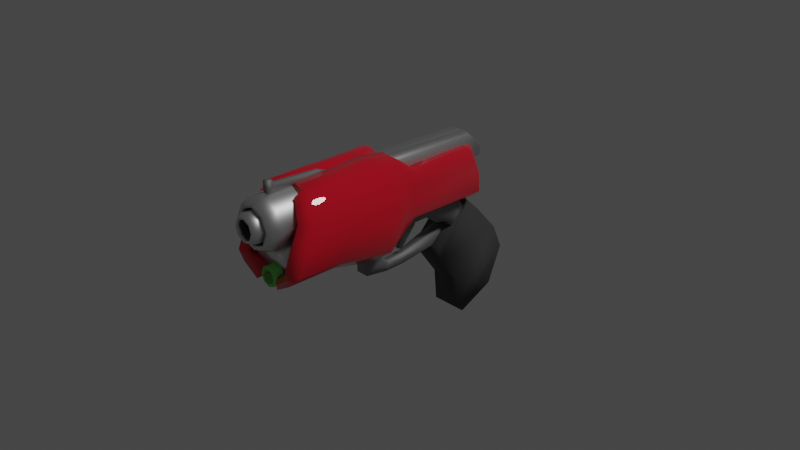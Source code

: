 # Source: dvagun4.blend  (saved by Blender 2.80.45; exported with 4.5.12 LTS)
import bpy
from mathutils import Matrix  # noqa: F401  (used for matrix-valued properties, if any)

bpy.ops.wm.read_factory_settings(use_empty=True)
scene = bpy.context.scene
scene.name = 'Scene'

# ---- collections
col_collection = bpy.data.collections.new('Collection'); scene.collection.children.link(col_collection)

# ---- images (referenced by path relative to the original .blend; pixels are not part of the script)
import os
ASSET_DIR = os.environ.get("B2B_ASSET_DIR", "")  # directory of the original .blend (textures are referenced by path, not embedded)
HERE = os.path.dirname(os.path.abspath(__file__))  # packed textures are extracted next to this script under _unpacked/

def load_image(name, relpath, width, height, colorspace="sRGB"):
    """Load a texture the original file referenced (path relative to the .blend, or extracted next to this script)."""
    p = next((c for c in (os.path.join(HERE, relpath), os.path.join(ASSET_DIR, relpath)) if relpath and os.path.exists(c)), "")
    if p:
        img = bpy.data.images.load(p, check_existing=True)
        img.name = name
    else:  # same state as the original file: an image datablock whose file is absent (Cycles renders it pink)
        img = bpy.data.images.new(name, width, height)
        img.source = "FILE"
        img.filepath = "//" + (relpath or name)
    img.colorspace_settings.name = colorspace
    return img
img_untitled = load_image('Untitled', '', 1024, 1024, 'sRGB')

# ---- materials (node trees are filled in below, after node groups)
mat_material = bpy.data.materials.new('Material')
mat_material.alpha_threshold = 0.0
mat_material.roughness = 0.5
mat_material.line_color = (0.0, 0.0, 0.0, 1.0)
mat_handle = bpy.data.materials.new('handle')
mat_handle.roughness = 0.25
mat_barrel = bpy.data.materials.new('barrel')
mat_barrel.roughness = 0.25
mat_shinymetal = bpy.data.materials.new('shinymetal')
mat_shinymetal.roughness = 0.25
mat_shinymetal2 = bpy.data.materials.new('shinymetal2')
mat_shinymetal2.roughness = 0.25
mat_cyl_green = bpy.data.materials.new('cyl_green')
mat_cyl_green.roughness = 0.25

# ---- material node trees
mat_material.use_nodes = True; mat_material.node_tree.nodes.clear()
_N = mat_material.node_tree.nodes; _L = mat_material.node_tree.links
n0 = _N.new('ShaderNodeOutputMaterial'); n0.name = 'Material Output'; n0.location = (300, 300)
n1 = _N.new('ShaderNodeBsdfPrincipled'); n1.name = 'Principled BSDF'; n1.location = (10, 300)
n1.distribution = 'GGX'
n1.subsurface_method = 'BURLEY'
n1.inputs[0].default_value = (0.8, 0.008456, 0.03114, 1.0)
n1.inputs[2].default_value = 0.0
n1.inputs[3].default_value = 1.45
n1.inputs[9].default_value = (1.0, 0.5, 0.1)
n1.inputs[13].default_value = 0.6857
n1.inputs[14].default_value = (0.959, 0.797, 0.8016, 1.0)
n2 = _N.new('ShaderNodeTexImage'); n2.name = 'Image Texture'; n2.location = (-441, 234)
n2.image = img_untitled
_L.new(n1.outputs[0], n0.inputs[0])
n0.is_active_output = True
mat_handle.use_nodes = True; mat_handle.node_tree.nodes.clear()
_N = mat_handle.node_tree.nodes; _L = mat_handle.node_tree.links
n0 = _N.new('ShaderNodeOutputMaterial'); n0.name = 'Material Output'; n0.location = (300, 300)
n1 = _N.new('ShaderNodeBsdfPrincipled'); n1.name = 'Principled BSDF'; n1.location = (-73, 342)
n1.distribution = 'GGX'
n1.subsurface_method = 'BURLEY'
n1.inputs[0].default_value = (0.06072, 0.06072, 0.06072, 1.0)
n1.inputs[2].default_value = 1.0
n1.inputs[3].default_value = 1.45
n1.inputs[13].default_value = 0.7158
n2 = _N.new('ShaderNodeTexImage'); n2.name = 'Image Texture'; n2.location = (-487, 306)
n2.image = img_untitled
_L.new(n1.outputs[0], n0.inputs[0])
n0.is_active_output = True
mat_barrel.use_nodes = True; mat_barrel.node_tree.nodes.clear()
_N = mat_barrel.node_tree.nodes; _L = mat_barrel.node_tree.links
n0 = _N.new('ShaderNodeOutputMaterial'); n0.name = 'Material Output'; n0.location = (300, 300)
n1 = _N.new('ShaderNodeBsdfAnisotropic'); n1.name = 'Glossy BSDF'; n1.location = (10, 300)
n1.distribution = 'GGX'
n2 = _N.new('ShaderNodeTexImage'); n2.name = 'Image Texture'; n2.location = (-395, 284)
n2.image = img_untitled
_L.new(n1.outputs[0], n0.inputs[0])
n0.is_active_output = True
mat_shinymetal.use_nodes = True; mat_shinymetal.node_tree.nodes.clear()
_N = mat_shinymetal.node_tree.nodes; _L = mat_shinymetal.node_tree.links
n0 = _N.new('ShaderNodeOutputMaterial'); n0.name = 'Material Output'; n0.location = (300, 300)
n1 = _N.new('ShaderNodeBsdfPrincipled'); n1.name = 'Principled BSDF'; n1.location = (10, 300)
n1.distribution = 'GGX'
n1.subsurface_method = 'BURLEY'
n1.inputs[0].default_value = (0.3757, 0.3757, 0.3757, 1.0)
n1.inputs[1].default_value = 1.0
n1.inputs[2].default_value = 0.7374
n1.inputs[3].default_value = 1.45
n1.inputs[13].default_value = 1.0
n2 = _N.new('ShaderNodeTexImage'); n2.name = 'Image Texture'; n2.location = (-459, 321)
n2.image = img_untitled
_L.new(n1.outputs[0], n0.inputs[0])
n0.is_active_output = True
mat_shinymetal2.use_nodes = True; mat_shinymetal2.node_tree.nodes.clear()
_N = mat_shinymetal2.node_tree.nodes; _L = mat_shinymetal2.node_tree.links
n0 = _N.new('ShaderNodeOutputMaterial'); n0.name = 'Material Output'; n0.location = (300, 300)
n1 = _N.new('ShaderNodeBsdfPrincipled'); n1.name = 'Principled BSDF'; n1.location = (10, 300)
n1.distribution = 'GGX'
n1.subsurface_method = 'BURLEY'
n1.inputs[1].default_value = 1.0
n1.inputs[2].default_value = 0.4524
n1.inputs[3].default_value = 1.45
n1.inputs[13].default_value = 1.0
n2 = _N.new('ShaderNodeTexImage'); n2.name = 'Image Texture'; n2.location = (-396, 246)
n2.image = img_untitled
_L.new(n1.outputs[0], n0.inputs[0])
n0.is_active_output = True
mat_cyl_green.use_nodes = True; mat_cyl_green.node_tree.nodes.clear()
_N = mat_cyl_green.node_tree.nodes; _L = mat_cyl_green.node_tree.links
n0 = _N.new('ShaderNodeOutputMaterial'); n0.name = 'Material Output'; n0.location = (300, 300)
n1 = _N.new('ShaderNodeBsdfPrincipled'); n1.name = 'Principled BSDF'; n1.location = (10, 300)
n1.distribution = 'GGX'
n1.subsurface_method = 'BURLEY'
n1.inputs[0].default_value = (0.249, 0.8, 0.1688, 1.0)
n1.inputs[1].default_value = 1.0
n1.inputs[3].default_value = 1.45
n1.inputs[13].default_value = 1.0
n2 = _N.new('ShaderNodeTexImage'); n2.name = 'Image Texture'; n2.location = (-410, 267)
n2.image = img_untitled
_L.new(n1.outputs[0], n0.inputs[0])
n0.is_active_output = True

# ---- world
world_world = bpy.data.worlds.new('World'); scene.world = world_world
world_world.use_nodes = True; world_world.node_tree.nodes.clear()
_N = world_world.node_tree.nodes; _L = world_world.node_tree.links
n0 = _N.new('ShaderNodeOutputWorld'); n0.name = 'World Output'; n0.location = (300, 300)
n1 = _N.new('ShaderNodeBackground'); n1.name = 'Background'; n1.location = (10, 300)
n1.inputs[0].default_value = (0.05088, 0.05088, 0.05088, 1.0)
_L.new(n1.outputs[0], n0.inputs[0])
n0.is_active_output = True
world_world.color = (0.05088, 0.05088, 0.05088)
world_world.use_sun_shadow = False
world_world.sun_shadow_jitter_overblur = 0.0

# ---- cameras
cam_camera = bpy.data.cameras.new('Camera')
cam_camera.clip_end = 100.0
cam_camera.ortho_scale = 7.314
cam_camera.show_background_images = True
cam_camera.dof.focus_distance = 0.0

# ---- lights
light_light = bpy.data.lights.new('Light', 'SUN')
light_light.transmission_factor = 0.0
light_light.cutoff_distance = 30.0
light_light.angle = 0.1993
light_light.energy = 1.0
light_light.shadow_buffer_clip_start = 1.001
light_light.shadow_soft_size = 0.1
light_light.shadow_cascade_max_distance = 1000.0

# ---- meshes
me_cube = bpy.data.meshes.new('Cube')
me_cube.from_pydata([(0.09938, 0.9211, 0.5927), (0.1751, 0.7311, 0.6511), (0.2603, 0.7649, 0.5822), (0.24, 0.8334, 0.0791), (0.1716, 0.971, 0.2081), (0.3201, 0.8334, 0.1502), (0.1978, -1.468, 0.7743), (0.3066, -1.377, 0.7674), (0.1794, -1.336, 0.8255), (0.4458, -1.638, 0.1013), (0.3458, -1.729, 0.1446), (0.3458, -1.678, 0.003519), (0.3063, -0.5467, 0.7689), (0.2974, -0.3038, 0.7788), (0.1952, -0.3038, 0.8365), (0.16, -0.5467, 0.8378), (0.3319, -0.3038, 0.03105), (0.4118, -0.3038, 0.1269), (0.47, -0.5467, -0.00847), (0.2994, -0.44, -0.1332), (0.09764, 1.021, 0.3826), (0.09849, 0.9719, 0.4861), (0.2592, 0.8323, 0.4408), (0.258, 0.8977, 0.3034), (0.3458, -1.633, 0.3776), (0.4458, -1.541, 0.3342), (0.4458, -1.46, 0.5296), (0.3458, -1.551, 0.573), (0.47, -0.5467, 0.264), (0.4118, -0.3038, 0.3554), (0.4118, -0.3038, 0.5471), (0.47, -0.5467, 0.4926), (0.24, -0.07682, 0.08694), (0.3201, -0.07682, 0.158), (0.24, -0.07682, 0.687), (0.3201, -0.07682, 0.616), (0.3201, -0.07682, 0.4696), (0.3201, -0.07682, 0.3274), (0.02374, 0.8442, 0.5461), (0.09348, 0.7165, 0.5802), (0.1595, 0.7357, 0.5346), (0.1637, 0.7933, 0.1335), (0.1002, 0.8881, 0.2168), (0.2257, 0.7904, 0.1793), (0.1439, -1.438, 0.6983), (0.2792, -1.348, 0.6713), (0.1369, -1.379, 0.7248), (0.3483, -1.595, 0.1291), (0.2702, -1.65, 0.1383), (0.2662, -1.637, 0.0673), (0.2741, -0.5463, 0.6616), (0.2755, -0.3166, 0.6902), (0.1572, -0.232, 0.7426), (0.1068, -0.5459, 0.7238), (0.2697, -0.3162, 0.1039), (0.3313, -0.3167, 0.1662), (0.2521, -0.483, 0.05796), (0.2108, -0.4398, -0.04403), (0.01856, 0.9422, 0.3457), (0.01942, 0.8929, 0.4492), (0.1518, 0.7884, 0.4207), (0.1507, 0.8538, 0.2834), (0.2676, -1.59, 0.3479), (0.3441, -1.503, 0.3181), (0.3441, -1.421, 0.5136), (0.2676, -1.509, 0.5434), (0.3442, -0.5467, 0.264), (0.3249, -0.3165, 0.3554), (0.3249, -0.3165, 0.5471), (0.3442, -0.5467, 0.4926), (0.1599, -0.0919, 0.1457), (0.219, -0.09411, 0.1895), (0.1599, -0.09174, 0.6282), (0.219, -0.09402, 0.5844), (0.2113, -0.09274, 0.4696), (0.2113, -0.09274, 0.3274), (0.04358, -1.336, 0.8358), (0.08676, -0.3038, 0.8464), (0.004717, -0.5467, 0.8496), (0.001157, -1.379, 0.7351), (0.04875, -0.232, 0.7525), (-0.0484, -0.5459, 0.7356), (0.1769, -0.9352, 0.8324), (0.3045, -0.9545, 0.7732), (0.3458, -1.098, 0.0008805), (0.4458, -1.079, 0.09981), (0.4458, -0.9941, 0.5334), (0.4458, -1.033, 0.3355), (0.1323, -0.9551, 0.7323), (0.2767, -0.9407, 0.6783), (0.3462, -1.058, 0.1352), (0.3397, -0.9758, 0.5258), (0.3397, -1.014, 0.3279), (0.04108, -0.9352, 0.8427), (-0.003463, -0.9551, 0.7426), (0.1523, -1.678, -0.1096), (0.1622, -0.5467, -0.2359), (0.1549, -1.595, 0.01603), (0.07276, -1.637, -0.04582), (0.1149, -0.5897, -0.04476), (0.07353, -0.5465, -0.1468), (0.1523, -1.098, -0.1122), (0.07381, -1.078, -0.041), (0.1527, -1.058, 0.02212), (-0.09938, 0.9211, 0.5927), (-0.1751, 0.7311, 0.6511), (-0.2603, 0.7649, 0.5822), (-0.24, 0.8334, 0.0791), (-0.1716, 0.971, 0.2081), (-0.3201, 0.8334, 0.1502), (-0.1978, -1.468, 0.7743), (-0.3066, -1.377, 0.7674), (-0.1794, -1.336, 0.8255), (-0.4458, -1.638, 0.1013), (-0.3458, -1.729, 0.1446), (-0.3458, -1.678, 0.003519), (-0.3063, -0.5467, 0.7689), (-0.2974, -0.3038, 0.7788), (-0.1952, -0.3038, 0.8365), (-0.16, -0.5467, 0.8378), (-0.3319, -0.3038, 0.03105), (-0.4118, -0.3038, 0.1269), (-0.47, -0.5467, -0.00847), (-0.2994, -0.44, -0.1332), (-0.09764, 1.021, 0.3826), (-0.09849, 0.9719, 0.4861), (-0.2592, 0.8323, 0.4408), (-0.258, 0.8977, 0.3034), (-0.3458, -1.633, 0.3776), (-0.4458, -1.541, 0.3342), (-0.4458, -1.46, 0.5296), (-0.3458, -1.551, 0.573), (-0.47, -0.5467, 0.264), (-0.4118, -0.3038, 0.3554), (-0.4118, -0.3038, 0.5471), (-0.47, -0.5467, 0.4926), (-0.24, -0.07682, 0.08694), (-0.3201, -0.07682, 0.158), (-0.24, -0.07682, 0.687), (-0.3201, -0.07682, 0.616), (-0.3201, -0.07682, 0.4696), (-0.3201, -0.07682, 0.3274), (-0.02374, 0.8442, 0.5461), (-0.09348, 0.7165, 0.5802), (-0.1595, 0.7357, 0.5346), (-0.1637, 0.7933, 0.1335), (-0.1002, 0.8881, 0.2168), (-0.2257, 0.7904, 0.1793), (-0.1439, -1.438, 0.6983), (-0.2792, -1.348, 0.6713), (-0.1369, -1.379, 0.7248), (-0.3483, -1.595, 0.1291), (-0.2702, -1.65, 0.1383), (-0.2662, -1.637, 0.0673), (-0.2741, -0.5463, 0.6616), (-0.2755, -0.3166, 0.6902), (-0.1572, -0.232, 0.7426), (-0.1068, -0.5459, 0.7238), (-0.2697, -0.3162, 0.1039), (-0.3313, -0.3167, 0.1662), (-0.2521, -0.483, 0.05796), (-0.2108, -0.4398, -0.04403), (-0.01856, 0.9422, 0.3457), (-0.01942, 0.8929, 0.4492), (-0.1518, 0.7884, 0.4207), (-0.1507, 0.8538, 0.2834), (-0.2676, -1.59, 0.3479), (-0.3441, -1.503, 0.3181), (-0.3441, -1.421, 0.5136), (-0.2676, -1.509, 0.5434), (-0.3442, -0.5467, 0.264), (-0.3249, -0.3165, 0.3554), (-0.3249, -0.3165, 0.5471), (-0.3442, -0.5467, 0.4926), (-0.1599, -0.0919, 0.1457), (-0.219, -0.09411, 0.1895), (-0.1599, -0.09174, 0.6282), (-0.219, -0.09402, 0.5844), (-0.2113, -0.09274, 0.4696), (-0.2113, -0.09274, 0.3274), (-0.04358, -1.336, 0.8358), (-0.08676, -0.3038, 0.8464), (-0.004717, -0.5467, 0.8496), (-0.001157, -1.379, 0.7351), (-0.04875, -0.232, 0.7525), (0.0484, -0.5459, 0.7356), (-0.1769, -0.9352, 0.8324), (-0.3045, -0.9545, 0.7732), (-0.3458, -1.098, 0.0008805), (-0.4458, -1.079, 0.09981), (-0.4458, -0.9941, 0.5334), (-0.4458, -1.033, 0.3355), (-0.1323, -0.9551, 0.7323), (-0.2767, -0.9407, 0.6783), (-0.3462, -1.058, 0.1352), (-0.3397, -0.9758, 0.5258), (-0.3397, -1.014, 0.3279), (-0.04108, -0.9352, 0.8427), (0.003463, -0.9551, 0.7426), (-0.1523, -1.678, -0.1096), (-0.1622, -0.5467, -0.2359), (-0.1549, -1.595, 0.01603), (-0.07276, -1.637, -0.04582), (-0.1149, -0.5897, -0.04476), (-0.07353, -0.5465, -0.1468), (-0.1523, -1.098, -0.1122), (-0.07381, -1.078, -0.041), (-0.1527, -1.058, 0.02212), (0.0, -0.5532, -0.2657), (0.0, -0.5531, -0.2023), (0.0, -0.9451, -0.1778), (0.0, -0.9311, -0.1272), (-0.1601, 0.6815, -0.9083), (-0.1601, 0.4327, -0.5686), (-0.1601, 1.266, -0.4621), (-0.1601, 0.9856, -0.1477), (0.1601, 0.6815, -0.9083), (0.1601, 0.4327, -0.5686), (0.1601, 1.266, -0.4621), (0.1601, 0.9856, -0.1477), (-0.1562, 0.7095, -1.263), (-0.1562, 1.391, -0.74), (0.1562, 0.7095, -1.263), (0.1562, 1.391, -0.74), (-0.1562, 0.8051, -1.341), (-0.1562, 1.222, -1.145), (0.1562, 0.8051, -1.341), (0.1562, 1.222, -1.145), (-0.1601, 0.4115, -0.4243), (-0.1601, 0.824, 0.00633), (0.1601, 0.4115, -0.4243), (0.1601, 0.824, 0.00633), (-7.276e-09, 0.8411, 0.7474), (-3.246e-09, -1.8, 0.7483), (0.1066, 0.8411, 0.7033), (0.1604, -1.8, 0.6818), (0.1507, 0.8411, 0.5967), (0.2269, -1.8, 0.5214), (0.1066, 0.8411, 0.4901), (0.1604, -1.8, 0.361), (-2.045e-08, 0.8411, 0.4459), (-2.308e-08, -1.8, 0.2945), (-0.1066, 0.8411, 0.4901), (-0.1604, -1.8, 0.361), (-0.1507, 0.8411, 0.5967), (-0.2269, -1.8, 0.5214), (-0.1066, 0.8411, 0.7033), (-0.1604, -1.8, 0.6818), (0.0, -1.681, 0.813), (0.2062, -1.681, 0.7276), (0.2916, -1.681, 0.5214), (0.2062, -1.681, 0.3152), (-2.549e-08, -1.681, 0.2298), (-0.2062, -1.681, 0.3152), (-0.2916, -1.681, 0.5214), (-0.2062, -1.681, 0.7276), (-1.001e-08, 0.8402, 0.6975), (-4.573e-09, -1.799, 0.7133), (0.07129, 0.8402, 0.668), (0.1357, -1.799, 0.6571), (0.1008, 0.8402, 0.5967), (0.1919, -1.799, 0.5214), (0.07129, 0.8402, 0.5254), (0.1357, -1.799, 0.3857), (-1.882e-08, 0.8402, 0.4959), (-2.135e-08, -1.799, 0.3294), (-0.07129, 0.8402, 0.5254), (-0.1357, -1.799, 0.3857), (-0.1008, 0.8402, 0.5967), (-0.1919, -1.799, 0.5214), (-0.07129, 0.8402, 0.668), (-0.1357, -1.799, 0.6571), (-1.827e-09, -1.68, 0.7681), (0.1744, -1.68, 0.6958), (0.2467, -1.68, 0.5214), (0.1744, -1.68, 0.3469), (-2.339e-08, -1.68, 0.2747), (-0.1744, -1.68, 0.3469), (-0.2467, -1.68, 0.5214), (-0.1744, -1.68, 0.6958), (-2.087e-09, -0.6464, 0.6839), (-3.896e-09, -1.896, 0.6478), (0.1149, -0.6464, 0.6363), (0.0894, -1.896, 0.6108), (0.1625, -0.6464, 0.5214), (0.1264, -1.896, 0.5214), (0.1149, -0.6464, 0.4065), (0.0894, -1.896, 0.432), (-1.629e-08, -0.6464, 0.3589), (-1.495e-08, -1.896, 0.395), (-0.1149, -0.6464, 0.4065), (-0.0894, -1.896, 0.432), (-0.1625, -0.6464, 0.5214), (-0.1264, -1.896, 0.5214), (-0.1149, -0.6464, 0.6363), (-0.0894, -1.896, 0.6108), (-2.087e-09, -1.83, 0.6839), (0.1149, -1.83, 0.6363), (0.1625, -1.83, 0.5214), (0.1149, -1.83, 0.4065), (-1.629e-08, -1.83, 0.3589), (-0.1149, -1.83, 0.4065), (-0.1625, -1.83, 0.5214), (-0.1149, -1.83, 0.6363), (-3.105e-09, -0.6474, 0.6589), (-4.635e-09, -1.896, 0.6283), (0.0972, -0.6474, 0.6186), (0.07563, -1.896, 0.597), (0.1375, -0.6474, 0.5214), (0.107, -1.896, 0.5214), (0.0972, -0.6474, 0.4242), (0.07563, -1.896, 0.4458), (-1.512e-08, -0.6474, 0.3839), (-1.399e-08, -1.896, 0.4144), (-0.0972, -0.6474, 0.4242), (-0.07563, -1.896, 0.4458), (-0.1375, -0.6474, 0.5214), (-0.107, -1.896, 0.5214), (-0.0972, -0.6474, 0.6186), (-0.07563, -1.896, 0.597), (-3.105e-09, -1.83, 0.6589), (0.0972, -1.83, 0.6186), (0.1375, -1.83, 0.5214), (0.0972, -1.83, 0.4242), (-1.512e-08, -1.83, 0.3839), (-0.0972, -1.83, 0.4242), (-0.1375, -1.83, 0.5214), (-0.0972, -1.83, 0.6186), (0.1573, -0.2515, 0.1414), (0.1573, -0.1978, -0.01254), (0.1573, 0.349, 0.1732), (0.1573, 0.271, -0.007983), (-0.1573, -0.2515, 0.1414), (-0.1573, -0.1978, -0.01254), (-0.1573, 0.349, 0.1732), (-0.1573, 0.271, -0.007983), (0.1195, -0.4982, 0.1093), (0.1195, -0.3144, -0.09223), (-0.1195, -0.4982, 0.1093), (-0.1195, -0.3144, -0.09223), (0.07197, -0.5082, -0.443), (0.07197, -0.3069, -0.3353), (-0.07197, -0.5082, -0.443), (-0.07197, -0.3069, -0.3353), (0.04583, -0.2201, -0.5005), (0.04583, -0.1777, -0.4058), (-0.04583, -0.2201, -0.5005), (-0.04583, -0.1777, -0.4058), (0.04583, 0.007703, -0.4948), (0.04583, 0.02207, -0.392), (-0.04583, 0.007703, -0.4948), (-0.04583, 0.02207, -0.392), (0.07197, 0.6113, -0.3933), (0.07197, 0.6106, -0.234), (-0.07197, 0.6113, -0.3933), (-0.07197, 0.6106, -0.234), (0.1573, 0.5188, 0.1095), (0.1573, 0.3807, -0.1136), (-0.1573, 0.5188, 0.1095), (-0.1573, 0.3807, -0.1136), (0.1573, 0.68, 0.07583), (0.1573, 0.5419, -0.1472), (-0.1573, 0.68, 0.07583), (-0.1573, 0.5419, -0.1472), (0.1573, 0.8454, -0.153), (0.1573, 0.7073, -0.376), (-0.1573, 0.8454, -0.153), (-0.1573, 0.7073, -0.376), (0.0885, 0.08637, 0.1022), (0.05205, 0.1741, -0.09621), (0.0885, -0.07231, 0.02381), (0.05205, 0.00224, -0.1386), (-0.0885, 0.08637, 0.1022), (-0.05205, 0.1741, -0.09621), (-0.0885, -0.07231, 0.02381), (-0.05205, 0.00224, -0.1386), (0.02394, 0.01207, -0.336), (0.02394, -0.03334, -0.3209), (-0.02394, 0.01207, -0.336), (-0.02394, -0.03334, -0.3209), (0.01705, -1.038, 0.8591), (0.01705, -1.038, 0.7863), (0.02628, -1.637, 0.9244), (0.02628, -1.637, 0.7661), (-0.01705, -1.038, 0.8591), (-0.01705, -1.038, 0.7863), (-0.02628, -1.637, 0.9244), (-0.02628, -1.637, 0.7661), (0.02628, -1.575, 0.9244), (0.02628, -1.575, 0.7661), (-0.02628, -1.575, 0.9244), (-0.02628, -1.575, 0.7661), (0.02628, -1.552, 0.883), (-0.02628, -1.552, 0.7661), (0.02628, -1.552, 0.7661), (-0.02628, -1.552, 0.883), (0.01705, -0.939, 0.8159), (0.01705, -0.9579, 0.7469), (-0.01705, -0.939, 0.8159), (-0.01705, -0.9579, 0.7469), (0.1482, -0.3432, 0.3869), (0.172, -0.3432, 0.4057), (0.1233, -0.3432, 0.7788), (0.172, -0.3432, 0.7435), (0.1109, 0.856, 0.3504), (0.1277, 0.9293, 0.4338), (0.1277, 0.856, 0.3693), (0.09326, 0.856, 0.746), (0.1277, 0.856, 0.7104), (0.1109, 0.9293, 0.4218), (0.09326, 0.9293, 0.6784), (0.1277, 0.9293, 0.6497), (0.1244, 1.036, 0.4543), (0.1027, 1.035, 0.4495), (0.09854, 1.047, 0.5452), (0.1244, 1.047, 0.5404), (0.04522, -0.3439, 0.7788), (0.03799, 0.8552, 0.746), (0.03799, 0.9286, 0.6784), (0.07185, 1.014, 0.5299), (-0.1482, -0.3432, 0.3869), (-0.172, -0.3432, 0.4057), (-0.1233, -0.3432, 0.7788), (-0.172, -0.3432, 0.7435), (-0.1109, 0.856, 0.3504), (-0.1277, 0.9293, 0.4338), (-0.1277, 0.856, 0.3693), (-0.09326, 0.856, 0.746), (-0.1277, 0.856, 0.7104), (-0.1109, 0.9293, 0.4218), (-0.09326, 0.9293, 0.6784), (-0.1277, 0.9293, 0.6497), (-0.1244, 1.036, 0.4543), (-0.1027, 1.035, 0.4495), (-0.09854, 1.047, 0.5452), (-0.1244, 1.047, 0.5404), (-0.04522, -0.3439, 0.7788), (-0.03799, 0.8552, 0.746), (-0.03799, 0.9286, 0.6784), (-0.07185, 1.014, 0.5299), (1.348e-16, -0.3422, 0.7768), (1.348e-16, 0.857, 0.744), (1.348e-16, 0.9282, 0.6598), (1.348e-16, 0.9891, 0.5797), (-0.2436, -1.532, -0.05675), (-0.2436, -1.645, 0.2579), (-0.2436, -1.217, 0.05657), (-0.2436, -1.33, 0.3712), (0.2436, -1.532, -0.05675), (0.2436, -1.645, 0.2579), (0.2436, -1.217, 0.05657), (0.2436, -1.33, 0.3712), (-1.956e-18, -0.7556, 0.07119), (-1.956e-18, -1.656, 0.07119), (0.07778, -0.7556, 0.03897), (0.07778, -1.656, 0.03897), (0.11, -0.7556, -0.03881), (0.11, -1.656, -0.03881), (0.07778, -0.7556, -0.1166), (0.07778, -1.656, -0.1166), (-9.617e-09, -0.7556, -0.1488), (-9.617e-09, -1.656, -0.1488), (-0.07778, -0.7556, -0.1166), (-0.07778, -1.656, -0.1166), (-0.11, -0.7556, -0.03881), (-0.11, -1.656, -0.03881), (-0.07778, -0.7556, 0.03897), (-0.07778, -1.656, 0.03897), (-1.561e-09, -0.748, 0.04047), (-1.561e-09, -1.663, 0.04047), (0.05606, -0.748, 0.01725), (0.05606, -1.663, 0.01725), (0.07928, -0.748, -0.03881), (0.07928, -1.663, -0.03881), (0.05606, -0.748, -0.09487), (0.05606, -1.663, -0.09487), (-8.491e-09, -0.748, -0.1181), (-8.491e-09, -1.663, -0.1181), (-0.05606, -0.748, -0.09487), (-0.05606, -1.663, -0.09487), (-0.07928, -0.748, -0.03881), (-0.07928, -1.663, -0.03881), (-0.05606, -0.748, 0.01725), (-0.05606, -1.663, 0.01725)], [], [(86, 83, 7, 26), (85, 87, 25, 9), (36, 35, 13, 30), (33, 37, 29, 17), (0, 1, 2), (3, 4, 5), (6, 7, 8), (9, 10, 11), (12, 13, 14, 15), (16, 17, 18, 19), (20, 21, 22, 23), (24, 25, 26, 27), (28, 29, 30, 31), (23, 5, 4, 20), (24, 10, 9, 25), (82, 8, 7, 83), (32, 3, 5, 33), (34, 14, 13, 35), (84, 19, 18, 85), (28, 18, 17, 29), (2, 22, 21, 0), (6, 27, 26, 7), (12, 31, 30, 13), (36, 30, 29, 37), (86, 26, 25, 87), (22, 36, 37, 23), (1, 34, 35, 2), (16, 32, 33, 17), (5, 23, 37, 33), (22, 2, 35, 36), (91, 64, 45, 89), (90, 47, 63, 92), (74, 68, 51, 73), (71, 55, 67, 75), (38, 40, 39), (41, 43, 42), (44, 46, 45), (47, 49, 48), (50, 53, 52, 51), (54, 57, 56, 55), (58, 61, 60, 59), (62, 65, 64, 63), (66, 69, 68, 67), (61, 58, 42, 43), (62, 63, 47, 48), (88, 89, 45, 46), (70, 71, 43, 41), (72, 73, 51, 52), (84, 11, 95, 101), (66, 67, 55, 56), (40, 38, 59, 60), (44, 45, 64, 65), (50, 51, 68, 69), (74, 75, 67, 68), (91, 92, 63, 64), (60, 61, 75, 74), (39, 40, 73, 72), (54, 55, 71, 70), (43, 71, 75, 61), (60, 74, 73, 40), (1, 0, 38, 39), (4, 3, 41, 42), (6, 8, 46, 44), (11, 10, 48, 49), (88, 46, 79, 94), (16, 19, 57, 54), (21, 20, 58, 59), (24, 27, 65, 62), (20, 4, 42, 58), (10, 24, 62, 48), (15, 14, 77, 78), (3, 32, 70, 41), (14, 34, 72, 52), (56, 57, 100, 99), (0, 21, 59, 38), (27, 6, 44, 65), (32, 16, 54, 70), (34, 1, 39, 72), (78, 77, 80, 81), (93, 78, 81, 94), (46, 8, 76, 79), (52, 53, 81, 80), (82, 15, 78, 93), (14, 52, 80, 77), (8, 82, 93, 76), (76, 93, 94, 79), (19, 84, 101, 96), (53, 88, 94, 81), (69, 66, 92, 91), (11, 49, 98, 95), (53, 50, 89, 88), (56, 90, 92, 66), (69, 91, 89, 50), (31, 86, 87, 28), (11, 84, 85, 9), (15, 82, 83, 12), (18, 28, 87, 85), (31, 12, 83, 86), (102, 103, 99, 100), (101, 95, 98, 102), (102, 100, 209, 211), (98, 97, 103, 102), (49, 47, 97, 98), (90, 56, 99, 103), (57, 19, 96, 100), (47, 90, 103, 97), (101, 102, 211, 210), (100, 96, 208, 209), (96, 101, 210, 208), (190, 130, 111, 187), (189, 113, 129, 191), (140, 134, 117, 139), (137, 121, 133, 141), (104, 106, 105), (107, 109, 108), (110, 112, 111), (113, 115, 114), (116, 119, 118, 117), (120, 123, 122, 121), (124, 127, 126, 125), (128, 131, 130, 129), (132, 135, 134, 133), (127, 124, 108, 109), (128, 129, 113, 114), (186, 187, 111, 112), (136, 137, 109, 107), (138, 139, 117, 118), (188, 189, 122, 123), (132, 133, 121, 122), (106, 104, 125, 126), (110, 111, 130, 131), (116, 117, 134, 135), (140, 141, 133, 134), (190, 191, 129, 130), (126, 127, 141, 140), (105, 106, 139, 138), (120, 121, 137, 136), (109, 137, 141, 127), (126, 140, 139, 106), (195, 193, 149, 168), (194, 196, 167, 151), (178, 177, 155, 172), (175, 179, 171, 159), (142, 143, 144), (145, 146, 147), (148, 149, 150), (151, 152, 153), (154, 155, 156, 157), (158, 159, 160, 161), (162, 163, 164, 165), (166, 167, 168, 169), (170, 171, 172, 173), (165, 147, 146, 162), (166, 152, 151, 167), (192, 150, 149, 193), (174, 145, 147, 175), (176, 156, 155, 177), (188, 205, 199, 115), (170, 160, 159, 171), (144, 164, 163, 142), (148, 169, 168, 149), (154, 173, 172, 155), (178, 172, 171, 179), (195, 168, 167, 196), (164, 178, 179, 165), (143, 176, 177, 144), (158, 174, 175, 159), (147, 165, 179, 175), (164, 144, 177, 178), (105, 143, 142, 104), (108, 146, 145, 107), (110, 148, 150, 112), (115, 153, 152, 114), (192, 198, 183, 150), (120, 158, 161, 123), (125, 163, 162, 124), (128, 166, 169, 131), (124, 162, 146, 108), (114, 152, 166, 128), (119, 182, 181, 118), (107, 145, 174, 136), (118, 156, 176, 138), (160, 203, 204, 161), (104, 142, 163, 125), (131, 169, 148, 110), (136, 174, 158, 120), (138, 176, 143, 105), (182, 185, 184, 181), (197, 198, 185, 182), (150, 183, 180, 112), (156, 184, 185, 157), (186, 197, 182, 119), (118, 181, 184, 156), (112, 180, 197, 186), (180, 183, 198, 197), (123, 200, 205, 188), (157, 185, 198, 192), (173, 195, 196, 170), (115, 199, 202, 153), (157, 192, 193, 154), (160, 170, 196, 194), (173, 154, 193, 195), (135, 132, 191, 190), (115, 113, 189, 188), (119, 116, 187, 186), (122, 189, 191, 132), (135, 190, 187, 116), (206, 204, 203, 207), (205, 206, 202, 199), (206, 211, 209, 204), (202, 206, 207, 201), (153, 202, 201, 151), (194, 207, 203, 160), (161, 204, 200, 123), (151, 201, 207, 194), (208, 209, 211, 210), (205, 210, 211, 206), (204, 209, 208, 200), (200, 208, 210, 205), (212, 213, 215, 214), (214, 215, 219, 218), (218, 219, 217, 216), (216, 217, 213, 212), (212, 214, 221, 220), (215, 213, 228, 229), (221, 223, 227, 225), (218, 216, 222, 223), (216, 212, 220, 222), (214, 218, 223, 221), (225, 227, 226, 224), (223, 222, 226, 227), (220, 221, 225, 224), (222, 220, 224, 226), (231, 229, 228, 230), (213, 217, 230, 228), (219, 215, 229, 231), (217, 219, 231, 230), (248, 249, 235, 233), (249, 250, 237, 235), (250, 251, 239, 237), (251, 252, 241, 239), (252, 253, 243, 241), (253, 254, 245, 243), (254, 255, 247, 245), (255, 248, 233, 247), (246, 232, 248, 255), (244, 246, 255, 254), (242, 244, 254, 253), (240, 242, 253, 252), (238, 240, 252, 251), (236, 238, 251, 250), (234, 236, 250, 249), (232, 234, 249, 248), (272, 257, 259, 273), (273, 259, 261, 274), (274, 261, 263, 275), (275, 263, 265, 276), (276, 265, 267, 277), (277, 267, 269, 278), (278, 269, 271, 279), (279, 271, 257, 272), (270, 279, 272, 256), (268, 278, 279, 270), (266, 277, 278, 268), (264, 276, 277, 266), (262, 275, 276, 264), (260, 274, 275, 262), (258, 273, 274, 260), (256, 272, 273, 258), (239, 241, 265, 263), (236, 234, 258, 260), (246, 244, 268, 270), (235, 237, 261, 259), (245, 247, 271, 269), (242, 240, 264, 266), (241, 243, 267, 265), (238, 236, 260, 262), (232, 246, 270, 256), (234, 232, 256, 258), (237, 239, 263, 261), (247, 233, 257, 271), (244, 242, 266, 268), (233, 235, 259, 257), (243, 245, 269, 267), (240, 238, 262, 264), (296, 297, 283, 281), (297, 298, 285, 283), (298, 299, 287, 285), (299, 300, 289, 287), (300, 301, 291, 289), (301, 302, 293, 291), (302, 303, 295, 293), (303, 296, 281, 295), (294, 280, 296, 303), (292, 294, 303, 302), (290, 292, 302, 301), (288, 290, 301, 300), (286, 288, 300, 299), (284, 286, 299, 298), (282, 284, 298, 297), (280, 282, 297, 296), (320, 305, 307, 321), (321, 307, 309, 322), (322, 309, 311, 323), (323, 311, 313, 324), (324, 313, 315, 325), (325, 315, 317, 326), (326, 317, 319, 327), (327, 319, 305, 320), (318, 327, 320, 304), (316, 326, 327, 318), (314, 325, 326, 316), (312, 324, 325, 314), (310, 323, 324, 312), (308, 322, 323, 310), (306, 321, 322, 308), (304, 320, 321, 306), (287, 289, 313, 311), (284, 282, 306, 308), (294, 292, 316, 318), (283, 285, 309, 307), (293, 295, 319, 317), (290, 288, 312, 314), (289, 291, 315, 313), (286, 284, 308, 310), (280, 294, 318, 304), (282, 280, 304, 306), (285, 287, 311, 309), (295, 281, 305, 319), (292, 290, 314, 316), (281, 283, 307, 305), (291, 293, 317, 315), (288, 286, 310, 312), (328, 329, 331, 330), (335, 334, 358, 359), (334, 335, 333, 332), (332, 333, 339, 338), (330, 334, 332, 328), (335, 331, 329, 333), (336, 338, 342, 340), (329, 328, 336, 337), (328, 332, 338, 336), (333, 329, 337, 339), (341, 340, 344, 345), (337, 336, 340, 341), (339, 337, 341, 343), (338, 339, 343, 342), (347, 345, 349, 351), (343, 341, 345, 347), (342, 343, 347, 346), (340, 342, 346, 344), (348, 350, 354, 352), (346, 347, 351, 350), (344, 346, 350, 348), (345, 344, 348, 349), (354, 355, 353, 352), (349, 348, 352, 353), (351, 349, 353, 355), (350, 351, 355, 354), (356, 357, 361, 360), (334, 330, 356, 358), (331, 335, 359, 357), (330, 331, 357, 356), (363, 362, 366, 367), (359, 358, 362, 363), (358, 356, 360, 362), (357, 359, 363, 361), (364, 365, 367, 366), (362, 360, 364, 366), (361, 363, 367, 365), (360, 361, 365, 364), (368, 369, 371, 370), (370, 371, 375, 374), (374, 375, 373, 372), (372, 373, 369, 368), (370, 374, 372, 368), (375, 371, 377, 379), (379, 377, 376, 378), (373, 375, 379, 378), (371, 369, 376, 377), (369, 373, 378, 376), (388, 389, 383, 382), (382, 383, 387, 386), (395, 393, 385, 384), (381, 380, 396, 397), (392, 395, 384, 380), (393, 394, 381, 385), (387, 383, 389, 391), (382, 386, 390, 388), (386, 387, 391, 390), (392, 394, 389, 388), (380, 381, 394, 392), (391, 389, 394, 393), (388, 390, 395, 392), (390, 391, 393, 395), (398, 399, 397, 396), (380, 384, 398, 396), (385, 381, 397, 399), (384, 385, 399, 398), (406, 408, 403, 401), (406, 404, 409, 405), (408, 406, 405, 411), (407, 408, 411, 410), (400, 404, 406, 401), (407, 402, 403, 408), (411, 405, 412, 415), (405, 409, 413, 412), (410, 411, 415, 414), (414, 415, 412, 413), (407, 410, 418, 417), (402, 407, 417, 416), (419, 418, 410, 414), (413, 419, 414), (416, 417, 441, 440), (417, 418, 442, 441), (418, 419, 443, 442), (426, 421, 423, 428), (426, 425, 429, 424), (428, 431, 425, 426), (427, 430, 431, 428), (420, 421, 426, 424), (427, 428, 423, 422), (431, 435, 432, 425), (425, 432, 433, 429), (430, 434, 435, 431), (434, 433, 432, 435), (427, 437, 438, 430), (422, 436, 437, 427), (439, 434, 430, 438), (433, 434, 439), (436, 440, 441, 437), (437, 441, 442, 438), (438, 442, 443, 439), (444, 445, 447, 446), (446, 447, 451, 450), (450, 451, 449, 448), (448, 449, 445, 444), (446, 450, 448, 444), (451, 447, 445, 449), (452, 454, 455, 453), (454, 456, 457, 455), (456, 458, 459, 457), (458, 460, 461, 459), (460, 462, 463, 461), (462, 464, 465, 463), (464, 466, 467, 465), (466, 452, 453, 467), (468, 469, 471, 470), (470, 471, 473, 472), (472, 473, 475, 474), (474, 475, 477, 476), (476, 477, 479, 478), (478, 479, 481, 480), (480, 481, 483, 482), (482, 483, 469, 468), (461, 463, 479, 477), (458, 456, 472, 474), (452, 466, 482, 468), (454, 452, 468, 470), (457, 459, 475, 473), (467, 453, 469, 483), (464, 462, 478, 480), (453, 455, 471, 469), (463, 465, 481, 479), (460, 458, 474, 476), (459, 461, 477, 475), (456, 454, 470, 472), (466, 464, 480, 482), (455, 457, 473, 471), (465, 467, 483, 481), (462, 460, 476, 478)])
me_cube.polygons.foreach_set('use_smooth', [True] * 471)
me_cube.polygons.foreach_set('material_index', [0, 0, 0, 0, 0, 0, 0, 0, 0, 0, 0, 0, 0, 0, 0, 0, 0, 0, 0, 0, 0, 0, 0, 0, 0, 0, 0, 0, 0, 0, 0, 0, 0, 0, 0, 0, 0, 0, 0, 0, 0, 0, 0, 0, 0, 0, 0, 0, 0, 0, 0, 0, 0, 0, 0, 0, 0, 0, 0, 0, 0, 0, 0, 0, 0, 0, 0, 0, 0, 0, 0, 0, 0, 0, 0, 0, 0, 0, 0, 0, 0, 0, 0, 0, 0, 0, 0, 0, 0, 0, 0, 0, 0, 0, 0, 0, 0, 0, 0, 0, 0, 0, 0, 0, 0, 0, 0, 0, 0, 0, 0, 0, 0, 0, 0, 0, 0, 0, 0, 0, 0, 0, 0, 0, 0, 0, 0, 0, 0, 0, 0, 0, 0, 0, 0, 0, 0, 0, 0, 0, 0, 0, 0, 0, 0, 0, 0, 0, 0, 0, 0, 0, 0, 0, 0, 0, 0, 0, 0, 0, 0, 0, 0, 0, 0, 0, 0, 0, 0, 0, 0, 0, 0, 0, 0, 0, 0, 0, 0, 0, 0, 0, 0, 0, 0, 0, 0, 0, 0, 0, 0, 0, 0, 0, 0, 0, 0, 0, 0, 0, 0, 0, 0, 0, 0, 0, 0, 0, 0, 0, 0, 0, 0, 0, 0, 0, 0, 0, 0, 1, 1, 1, 1, 1, 1, 1, 1, 1, 1, 1, 1, 1, 1, 1, 1, 1, 1, 2, 2, 2, 2, 2, 2, 2, 2, 2, 2, 2, 2, 2, 2, 2, 2, 2, 2, 2, 2, 2, 2, 2, 2, 2, 2, 2, 2, 2, 2, 2, 2, 2, 2, 2, 2, 2, 2, 2, 2, 2, 2, 2, 2, 2, 2, 2, 2, 2, 2, 2, 2, 2, 2, 2, 2, 2, 2, 2, 2, 2, 2, 2, 2, 2, 2, 2, 2, 2, 2, 2, 2, 2, 2, 2, 2, 2, 2, 2, 2, 2, 2, 2, 2, 2, 2, 2, 2, 2, 2, 2, 2, 2, 2, 2, 2, 3, 3, 3, 3, 3, 3, 3, 3, 3, 3, 3, 3, 3, 3, 3, 3, 3, 3, 3, 3, 3, 3, 3, 3, 3, 3, 3, 3, 3, 3, 3, 3, 3, 3, 3, 3, 3, 3, 3, 3, 3, 3, 3, 3, 3, 3, 3, 3, 3, 3, 3, 3, 3, 3, 3, 3, 3, 3, 3, 3, 3, 3, 3, 3, 3, 3, 4, 4, 4, 4, 4, 4, 4, 4, 4, 4, 4, 4, 4, 4, 4, 4, 4, 4, 4, 4, 4, 4, 4, 4, 4, 4, 4, 4, 4, 4, 4, 4, 4, 4, 4, 4, 4, 4, 4, 4, 5, 5, 5, 5, 5, 5, 5, 5, 5, 5, 5, 5, 5, 5, 5, 5, 5, 5, 5, 5, 5, 5, 5, 5, 5, 5, 5, 5, 5, 5, 5, 5])
_uv = me_cube.uv_layers.new(name='UVMap')
_uv.uv.foreach_set('vector', [0.6991, 0.08941, 0.666, 0.09457, 0.6691, 0.02735, 0.702, 0.0152, 0.3483, 0.07554, 0.3151, 0.09358, 0.3044, 0.02719, 0.3362, 0.00268, 0.3237, 0.2347, 0.3024, 0.2421, 0.2753, 0.2226, 0.302, 0.202, 0.3689, 0.2187, 0.3443, 0.2274, 0.3298, 0.1922, 0.363, 0.1806, 0.6324, 0.3924, 0.6422, 0.3625, 0.6582, 0.3685, 0.4047, 0.3395, 0.3931, 0.3692, 0.3895, 0.337, 0.6529, 0.01216, 0.6691, 0.02735, 0.6469, 0.033, 0.702, 0.8877, 0.7185, 0.8824, 0.7164, 0.9047, 0.6641, 0.1595, 0.6608, 0.1982, 0.6426, 0.1975, 0.6386, 0.1586, 0.3818, 0.1817, 0.363, 0.1806, 0.3739, 0.1375, 0.4047, 0.158, 0.3733, 0.3903, 0.3572, 0.3891, 0.351, 0.3564, 0.3724, 0.358, 0.722, 0.8453, 0.7056, 0.8506, 0.7085, 0.8195, 0.725, 0.8142, 0.3344, 0.1515, 0.3298, 0.1922, 0.302, 0.202, 0.3012, 0.1632, 0.3724, 0.358, 0.3895, 0.337, 0.3931, 0.3692, 0.3733, 0.3903, 0.722, 0.8453, 0.7185, 0.8824, 0.702, 0.8877, 0.7056, 0.8506, 0.6438, 0.09681, 0.6469, 0.033, 0.6691, 0.02735, 0.666, 0.09457, 0.3841, 0.2212, 0.4047, 0.3395, 0.3895, 0.337, 0.3689, 0.2187, 0.6551, 0.2341, 0.6426, 0.1975, 0.6608, 0.1982, 0.6707, 0.2347, 0.3684, 0.07558, 0.4047, 0.158, 0.3739, 0.1375, 0.3483, 0.07554, 0.3344, 0.1515, 0.3739, 0.1375, 0.363, 0.1806, 0.3298, 0.1922, 0.329, 0.3547, 0.351, 0.3564, 0.3572, 0.3891, 0.3406, 0.3879, 0.6529, 0.01216, 0.6854, 0.0, 0.702, 0.0152, 0.6691, 0.02735, 0.6641, 0.1595, 0.702, 0.1609, 0.6892, 0.1992, 0.6608, 0.1982, 0.3237, 0.2347, 0.302, 0.202, 0.3298, 0.1922, 0.3443, 0.2274, 0.2872, 0.1087, 0.2778, 0.04777, 0.3044, 0.02719, 0.3151, 0.09358, 0.351, 0.3564, 0.3237, 0.2347, 0.3443, 0.2274, 0.3724, 0.358, 0.6422, 0.3625, 0.6551, 0.2341, 0.6707, 0.2347, 0.6582, 0.3685, 0.3818, 0.1817, 0.3841, 0.2212, 0.3689, 0.2187, 0.363, 0.1806, 0.3895, 0.337, 0.3724, 0.358, 0.3443, 0.2274, 0.3689, 0.2187, 0.351, 0.3564, 0.329, 0.3547, 0.3024, 0.2421, 0.3237, 0.2347, 0.1249, 0.1061, 0.1244, 0.03551, 0.1469, 0.0494, 0.1468, 0.1139, 0.06441, 0.09044, 0.065, 0.005465, 0.09411, 0.02142, 0.09416, 0.09876, 0.1099, 0.2479, 0.126, 0.2108, 0.1469, 0.2126, 0.128, 0.2482, 0.06642, 0.2457, 0.06676, 0.2082, 0.09608, 0.2096, 0.08771, 0.2469, 0.2535, 0.4139, 0.2731, 0.4329, 0.2607, 0.4348, 0.2, 0.9102, 0.211, 0.9156, 0.1925, 0.9253, 0.2338, 0.7769, 0.2322, 0.7672, 0.2567, 0.7643, 0.3836, 0.7637, 0.3941, 0.7496, 0.3982, 0.7602, 0.2671, 0.637, 0.2389, 0.6345, 0.2498, 0.5852, 0.269, 0.6004, 0.0552, 0.209, 0.03069, 0.1897, 0.04796, 0.1827, 0.06676, 0.2082, 0.1836, 0.9479, 0.2024, 0.9342, 0.2065, 0.9556, 0.1867, 0.964, 0.4015, 0.7909, 0.4015, 0.8198, 0.3825, 0.8202, 0.3825, 0.7913, 0.08303, 0.1722, 0.1187, 0.1737, 0.126, 0.2108, 0.09608, 0.2096, 0.2024, 0.9342, 0.1836, 0.9479, 0.1925, 0.9253, 0.211, 0.9156, 0.4015, 0.7909, 0.3825, 0.7913, 0.3836, 0.7637, 0.3982, 0.7602, 0.2369, 0.6998, 0.2614, 0.6996, 0.2567, 0.7643, 0.2322, 0.7672, 0.05782, 0.2469, 0.06642, 0.2457, 0.06259, 0.3853, 0.05358, 0.3867, 0.2576, 0.5637, 0.2685, 0.565, 0.269, 0.6004, 0.2498, 0.5852, 0.5293, 0.3075, 0.5293, 0.4, 0.5055, 0.4005, 0.5055, 0.3079, 0.08303, 0.1722, 0.09608, 0.2096, 0.06676, 0.2082, 0.04796, 0.1827, 0.211, 0.9731, 0.1902, 0.979, 0.1867, 0.964, 0.2065, 0.9556, 0.2338, 0.7769, 0.2567, 0.7643, 0.2731, 0.7778, 0.2589, 0.7906, 0.143, 0.1762, 0.1469, 0.2126, 0.126, 0.2108, 0.1187, 0.1737, 0.1099, 0.2479, 0.08771, 0.2469, 0.09608, 0.2096, 0.126, 0.2108, 0.1249, 0.1061, 0.09416, 0.09876, 0.09411, 0.02142, 0.1244, 0.03551, 0.09806, 0.388, 0.07641, 0.3975, 0.08771, 0.2469, 0.1099, 0.2479, 0.2607, 0.4348, 0.2731, 0.4329, 0.2685, 0.565, 0.2576, 0.5637, 0.0552, 0.209, 0.06676, 0.2082, 0.06642, 0.2457, 0.05782, 0.2469, 0.06259, 0.3853, 0.06642, 0.2457, 0.08771, 0.2469, 0.07641, 0.3975, 0.09806, 0.388, 0.1099, 0.2479, 0.128, 0.2482, 0.1162, 0.3802, 0.7542, 0.4531, 0.762, 0.4207, 0.7726, 0.4304, 0.7677, 0.4526, 0.9482, 0.6632, 0.9628, 0.6868, 0.9481, 0.6918, 0.9359, 0.6754, 0.31, 0.9803, 0.3111, 0.9577, 0.3245, 0.9699, 0.3245, 0.9803, 0.7164, 0.9047, 0.7185, 0.8824, 0.7304, 0.8845, 0.7299, 0.8958, 0.2369, 0.6998, 0.2322, 0.7672, 0.2113, 0.7654, 0.2159, 0.6981, 0.9551, 0.8695, 0.9648, 0.8962, 0.9497, 0.8997, 0.9422, 0.872, 0.09559, 0.9202, 0.09537, 0.902, 0.1139, 0.9016, 0.1141, 0.9198, 0.722, 0.8453, 0.725, 0.8142, 0.7369, 0.82, 0.7339, 0.8512, 0.09537, 0.902, 0.09803, 0.8786, 0.1141, 0.8851, 0.1139, 0.9016, 0.3241, 0.9178, 0.3241, 0.9577, 0.3139, 0.9546, 0.31, 0.9205, 0.6386, 0.1586, 0.6426, 0.1975, 0.6257, 0.1968, 0.6146, 0.1577, 0.9628, 0.6868, 0.9494, 0.8312, 0.9343, 0.8322, 0.9481, 0.6918, 0.933, 0.9587, 0.933, 0.9998, 0.9175, 0.9994, 0.9225, 0.9733, 0.9343, 0.8901, 0.9497, 0.8997, 0.9497, 0.9317, 0.9343, 0.9221, 0.09581, 0.939, 0.09559, 0.9202, 0.1141, 0.9198, 0.1141, 0.937, 0.725, 0.8142, 0.7514, 0.7844, 0.7588, 0.7972, 0.7369, 0.82, 0.9494, 0.8312, 0.9628, 0.8688, 0.9497, 0.8695, 0.9343, 0.8322, 0.7611, 0.5821, 0.7542, 0.4531, 0.7677, 0.4526, 0.7726, 0.5818, 0.4018, 0.7013, 0.4031, 0.7381, 0.3871, 0.7496, 0.3825, 0.7017, 0.403, 0.6391, 0.4018, 0.7013, 0.3825, 0.7017, 0.3861, 0.6362, 0.5796, 0.9599, 0.5961, 0.9544, 0.5961, 0.9761, 0.5796, 0.9816, 0.2498, 0.5852, 0.2389, 0.6345, 0.2149, 0.6326, 0.2329, 0.5838, 0.6438, 0.09681, 0.6386, 0.1586, 0.6146, 0.1577, 0.6227, 0.09601, 0.933, 0.9587, 0.9225, 0.9733, 0.9123, 0.9651, 0.9228, 0.9505, 0.6469, 0.033, 0.6438, 0.09681, 0.6227, 0.09601, 0.6258, 0.03219, 0.4031, 0.5757, 0.403, 0.6391, 0.3861, 0.6362, 0.3863, 0.5691, 0.5286, 0.203, 0.5293, 0.3075, 0.5055, 0.3079, 0.5129, 0.2204, 0.2389, 0.6345, 0.2369, 0.6998, 0.2159, 0.6981, 0.2149, 0.6326, 0.1187, 0.1737, 0.08303, 0.1722, 0.09416, 0.09876, 0.1249, 0.1061, 0.7164, 0.9047, 0.7299, 0.8958, 0.7588, 0.9166, 0.7453, 0.9256, 0.2389, 0.6345, 0.2671, 0.637, 0.2614, 0.6996, 0.2369, 0.6998, 0.04796, 0.1827, 0.06441, 0.09044, 0.09416, 0.09876, 0.08303, 0.1722, 0.1187, 0.1737, 0.1249, 0.1061, 0.1468, 0.1139, 0.143, 0.1762, 0.3012, 0.1632, 0.2872, 0.1087, 0.3151, 0.09358, 0.3344, 0.1515, 0.3556, 0.0, 0.3684, 0.07558, 0.3483, 0.07554, 0.3362, 0.00268, 0.6386, 0.1586, 0.6438, 0.09681, 0.666, 0.09457, 0.6641, 0.1595, 0.3739, 0.1375, 0.3344, 0.1515, 0.3151, 0.09358, 0.3483, 0.07554, 0.702, 0.1609, 0.6641, 0.1595, 0.666, 0.09457, 0.6991, 0.08941, 0.02883, 0.09138, 0.04098, 0.09342, 0.02812, 0.1678, 0.01085, 0.1748, 0.5055, 0.3079, 0.5055, 0.4005, 0.4903, 0.3938, 0.4901, 0.3047, 0.02883, 0.09138, 0.01085, 0.1748, 0.0, 0.1748, 0.01277, 0.1155, 0.02959, 0.002983, 0.04157, 0.008448, 0.04098, 0.09342, 0.02883, 0.09138, 0.05302, 0.0, 0.065, 0.005465, 0.04157, 0.008448, 0.02959, 0.002983, 0.06441, 0.09044, 0.04796, 0.1827, 0.02812, 0.1678, 0.04098, 0.09342, 0.9497, 0.8997, 0.9648, 0.8962, 0.9648, 0.9282, 0.9497, 0.9317, 0.9888, 0.8695, 0.9888, 0.9551, 0.9648, 0.9552, 0.9648, 0.8696, 0.02011, 0.0863, 0.02883, 0.09138, 0.01277, 0.1155, 0.00491, 0.113, 0.9497, 0.9317, 0.9648, 0.9282, 0.9622, 0.9501, 0.9538, 0.9452, 0.5129, 0.2204, 0.5055, 0.3079, 0.4856, 0.2839, 0.4897, 0.2216, 0.2313, 0.119, 0.2299, 0.04528, 0.2712, 0.05613, 0.273, 0.1228, 0.1635, 0.1048, 0.1626, 0.01638, 0.1992, 0.0321, 0.2004, 0.1125, 0.2268, 0.2614, 0.2358, 0.2275, 0.2753, 0.2256, 0.2497, 0.2616, 0.2753, 0.9179, 0.31, 0.9178, 0.31, 0.9529, 0.2753, 0.944, 0.4924, 0.9105, 0.528, 0.9093, 0.5213, 0.9233, 0.5184, 0.8303, 0.528, 0.8391, 0.4959, 0.8477, 0.3654, 0.9009, 0.365, 0.8799, 0.3815, 0.8864, 0.2113, 0.8285, 0.2256, 0.8114, 0.2277, 0.8338, 0.3815, 0.7541, 0.3626, 0.754, 0.3679, 0.7153, 0.3807, 0.7154, 0.4251, 0.1815, 0.438, 0.2036, 0.4062, 0.2205, 0.4084, 0.1814, 0.4818, 0.8751, 0.5139, 0.8623, 0.5208, 0.8855, 0.487, 0.8925, 0.2087, 0.01572, 0.2394, 0.0289, 0.2299, 0.04528, 0.1992, 0.0321, 0.1894, 0.1897, 0.2251, 0.1901, 0.2358, 0.2275, 0.2058, 0.2271, 0.5139, 0.8623, 0.4818, 0.8751, 0.4959, 0.8477, 0.528, 0.8391, 0.2087, 0.01572, 0.1992, 0.0321, 0.1626, 0.01638, 0.1722, 0.0, 0.365, 0.816, 0.3815, 0.8191, 0.3815, 0.8864, 0.365, 0.8799, 0.4362, 0.1451, 0.4207, 0.1451, 0.4209, 0.0, 0.4364, 8.257e-05, 0.1959, 0.8726, 0.2111, 0.8668, 0.2111, 0.9057, 0.1945, 0.9089, 0.4246, 0.3082, 0.4047, 0.305, 0.4062, 0.2205, 0.438, 0.2036, 0.1894, 0.1897, 0.2058, 0.2271, 0.1702, 0.2267, 0.1469, 0.1892, 0.528, 0.9093, 0.4924, 0.9105, 0.487, 0.8925, 0.5208, 0.8855, 0.2753, 0.03951, 0.2712, 0.05613, 0.2299, 0.04528, 0.2394, 0.0289, 0.2731, 0.1873, 0.2753, 0.2256, 0.2358, 0.2275, 0.2251, 0.1901, 0.2753, 0.9659, 0.2753, 0.944, 0.31, 0.9529, 0.31, 0.9824, 0.2313, 0.119, 0.2004, 0.1125, 0.1992, 0.0321, 0.2299, 0.04528, 0.2258, 0.4038, 0.2045, 0.4139, 0.2046, 0.2611, 0.2268, 0.2614, 0.2609, 0.3865, 0.2477, 0.3935, 0.2497, 0.2616, 0.2631, 0.2602, 0.4251, 0.1815, 0.4084, 0.1814, 0.4207, 0.1451, 0.4362, 0.1451, 0.1787, 0.4047, 0.1781, 0.2608, 0.2046, 0.2611, 0.2045, 0.4139, 0.2258, 0.4038, 0.2268, 0.2614, 0.2497, 0.2616, 0.2477, 0.3935, 0.3149, 0.496, 0.2887, 0.4992, 0.2902, 0.4454, 0.3172, 0.4371, 0.3744, 0.4754, 0.3449, 0.4857, 0.3469, 0.4213, 0.3758, 0.4045, 0.3167, 0.6003, 0.2997, 0.6037, 0.2864, 0.5819, 0.3105, 0.5824, 0.3596, 0.5934, 0.3383, 0.5965, 0.3396, 0.5774, 0.3686, 0.573, 0.7615, 0.7719, 0.7542, 0.7493, 0.7615, 0.7453, 0.7627, 0.9944, 0.7553, 0.9794, 0.7738, 0.9891, 0.2797, 0.4226, 0.2902, 0.4454, 0.2753, 0.4306, 0.3758, 0.4045, 0.3708, 0.3909, 0.3813, 0.3903, 0.9473, 0.5498, 0.9488, 0.5865, 0.9334, 0.6001, 0.925, 0.5501, 0.1275, 0.8106, 0.1152, 0.8106, 0.1322, 0.784, 0.1433, 0.7908, 0.7463, 0.9567, 0.7494, 0.9406, 0.7693, 0.9491, 0.7651, 0.9705, 0.3388, 0.404, 0.3469, 0.4213, 0.3172, 0.4371, 0.3091, 0.4198, 0.3545, 0.5462, 0.3396, 0.5774, 0.3105, 0.5824, 0.3198, 0.5522, 0.7651, 0.9705, 0.7738, 0.9891, 0.7553, 0.9794, 0.7463, 0.9567, 0.3388, 0.404, 0.3708, 0.3909, 0.3758, 0.4045, 0.3469, 0.4213, 0.9294, 0.4849, 0.9299, 0.4173, 0.9488, 0.4221, 0.9486, 0.487, 0.1424, 0.8463, 0.1433, 0.9874, 0.1318, 0.987, 0.1314, 0.846, 0.5305, 0.9643, 0.5468, 0.9565, 0.5468, 0.9772, 0.528, 0.9758, 0.4246, 0.3082, 0.4594, 0.3082, 0.4594, 0.4008, 0.4246, 0.4007, 0.3545, 0.5462, 0.3813, 0.5414, 0.3686, 0.573, 0.3396, 0.5774, 0.7738, 0.9315, 0.7693, 0.9491, 0.7494, 0.9406, 0.7529, 0.9256, 0.2797, 0.4226, 0.3091, 0.4198, 0.3172, 0.4371, 0.2902, 0.4454, 0.2909, 0.5507, 0.3198, 0.5522, 0.3105, 0.5824, 0.2864, 0.5819, 0.528, 0.946, 0.5099, 0.9581, 0.5099, 0.9275, 0.528, 0.9233, 0.3149, 0.496, 0.3172, 0.4371, 0.3469, 0.4213, 0.3449, 0.4857, 0.3207, 0.7104, 0.3167, 0.6003, 0.3383, 0.5965, 0.3415, 0.7153, 0.2938, 0.7001, 0.2902, 0.6001, 0.2997, 0.6037, 0.3039, 0.707, 0.1275, 0.8106, 0.1424, 0.8463, 0.1314, 0.846, 0.1152, 0.8106, 0.3608, 0.7106, 0.3415, 0.7153, 0.3383, 0.5965, 0.3596, 0.5934, 0.3207, 0.7104, 0.3039, 0.707, 0.2997, 0.6037, 0.3167, 0.6003, 0.9611, 0.3473, 0.977, 0.3476, 0.9858, 0.3697, 0.9703, 0.3796, 0.8408, 0.4418, 0.8523, 0.4549, 0.8421, 0.4701, 0.827, 0.4659, 0.3654, 0.9009, 0.3536, 0.8962, 0.3538, 0.8867, 0.365, 0.8799, 0.2256, 0.8114, 0.2392, 0.8204, 0.2396, 0.8317, 0.2277, 0.8338, 0.9294, 0.4849, 0.9094, 0.4849, 0.9098, 0.4174, 0.9299, 0.4173, 0.8781, 0.6008, 0.8929, 0.5992, 0.886, 0.6305, 0.8678, 0.6336, 0.8814, 0.4209, 0.8875, 0.4381, 0.8718, 0.4415, 0.8657, 0.4243, 0.2312, 0.8709, 0.2432, 0.865, 0.2461, 0.8961, 0.2342, 0.902, 0.8657, 0.4243, 0.8718, 0.4415, 0.8523, 0.4549, 0.8408, 0.4418, 0.2277, 0.8338, 0.2396, 0.8317, 0.2432, 0.865, 0.2312, 0.8709, 0.3626, 0.754, 0.3397, 0.754, 0.3519, 0.7153, 0.3679, 0.7153, 0.827, 0.4659, 0.8421, 0.4701, 0.8941, 0.5749, 0.8795, 0.5738, 0.9762, 0.1827, 0.9844, 0.1957, 0.9858, 0.2185, 0.9706, 0.2184, 0.898, 0.6242, 0.9021, 0.6538, 0.8901, 0.6601, 0.886, 0.6305, 0.8975, 0.4173, 0.9021, 0.4349, 0.8875, 0.4381, 0.8814, 0.4209, 0.2342, 0.902, 0.2461, 0.8961, 0.268, 0.9189, 0.2607, 0.9318, 0.8795, 0.5738, 0.8941, 0.5749, 0.8929, 0.5992, 0.8781, 0.6008, 0.9706, 0.2184, 0.9858, 0.2185, 0.977, 0.3476, 0.9611, 0.3473, 0.7591, 0.8743, 0.7742, 0.8675, 0.7742, 0.9177, 0.7619, 0.9135, 0.3449, 0.816, 0.3333, 0.8192, 0.3262, 0.754, 0.3397, 0.754, 0.9711, 0.1539, 0.9711, 0.1756, 0.9546, 0.1701, 0.9546, 0.1484, 0.9334, 0.6001, 0.9175, 0.6002, 0.9021, 0.5502, 0.925, 0.5501, 0.365, 0.816, 0.3449, 0.816, 0.3397, 0.754, 0.3626, 0.754, 0.9631, 0.3816, 0.9761, 0.386, 0.9761, 0.4058, 0.9631, 0.4014, 0.365, 0.8799, 0.3449, 0.8799, 0.3449, 0.816, 0.365, 0.816, 0.3449, 0.8799, 0.3337, 0.8867, 0.3333, 0.8192, 0.3449, 0.816, 0.438, 0.2036, 0.4638, 0.2207, 0.4594, 0.3082, 0.4246, 0.3082, 0.925, 0.5501, 0.9021, 0.5502, 0.9094, 0.4849, 0.9294, 0.4849, 0.3198, 0.5522, 0.3149, 0.496, 0.3449, 0.4857, 0.3545, 0.5462, 0.2256, 0.8114, 0.2545, 0.7906, 0.268, 0.7995, 0.2392, 0.8204, 0.925, 0.5501, 0.9294, 0.4849, 0.9486, 0.487, 0.9473, 0.5498, 0.3813, 0.5414, 0.3545, 0.5462, 0.3449, 0.4857, 0.3744, 0.4754, 0.3198, 0.5522, 0.2909, 0.5507, 0.2887, 0.4992, 0.3149, 0.496, 0.2251, 0.1901, 0.1894, 0.1897, 0.2004, 0.1125, 0.2313, 0.119, 0.4246, 0.4007, 0.4047, 0.3941, 0.4047, 0.305, 0.4246, 0.3082, 0.3626, 0.754, 0.3815, 0.7541, 0.3815, 0.8191, 0.365, 0.816, 0.1469, 0.1892, 0.1635, 0.1048, 0.2004, 0.1125, 0.1894, 0.1897, 0.2251, 0.1901, 0.2313, 0.119, 0.273, 0.1228, 0.2731, 0.1873, 0.8783, 0.09285, 0.8722, 0.1775, 0.8621, 0.1692, 0.8631, 0.09403, 0.4816, 0.8189, 0.467, 0.8166, 0.4681, 0.7425, 0.4816, 0.7422, 0.8783, 0.09285, 0.8904, 0.1181, 0.886, 0.1783, 0.8722, 0.1775, 0.8904, 0.004567, 0.8783, 0.09285, 0.8631, 0.09403, 0.8743, 0.009184, 0.856, 0.0, 0.8904, 0.004567, 0.8743, 0.009184, 0.8399, 0.004617, 0.8287, 0.08946, 0.8631, 0.09403, 0.8621, 0.1692, 0.8344, 0.1827, 0.886, 0.6305, 0.8901, 0.6601, 0.8719, 0.6632, 0.8678, 0.6336, 0.8399, 0.004617, 0.8743, 0.009184, 0.8631, 0.09403, 0.8287, 0.08946, 0.1051, 0.9902, 0.09537, 0.9893, 0.09684, 0.9401, 0.1051, 0.939, 0.6114, 0.9544, 0.6114, 0.9807, 0.604, 0.9776, 0.5961, 0.9615, 0.9443, 0.949, 0.9538, 0.9452, 0.9622, 0.9501, 0.9528, 0.9664, 0.4638, 0.2207, 0.4897, 0.2216, 0.4856, 0.2839, 0.4594, 0.3082, 0.5009, 0.5423, 0.487, 0.4784, 0.5945, 0.4531, 0.6146, 0.5154, 0.03858, 0.8485, 0.04177, 0.9126, 0.003191, 0.9048, 0.0, 0.8406, 0.144, 0.5003, 0.1446, 0.556, 0.03961, 0.5456, 0.03287, 0.4892, 0.2753, 0.8613, 0.2753, 0.8075, 0.3262, 0.8075, 0.3262, 0.8613, 0.5009, 0.5423, 0.6146, 0.5154, 0.6146, 0.5627, 0.4818, 0.5944, 0.5945, 0.4531, 0.487, 0.4784, 0.4934, 0.4565, 0.5812, 0.4211, 0.1446, 0.4325, 0.1299, 0.4592, 0.06964, 0.4241, 0.08437, 0.3975, 0.144, 0.5003, 0.03287, 0.4892, 0.0, 0.4459, 0.1299, 0.4592, 0.2753, 0.8613, 0.3262, 0.8613, 0.3256, 0.9178, 0.2759, 0.9178, 0.03858, 0.8485, 0.0, 0.8406, 0.007687, 0.7927, 0.04533, 0.8004, 0.4567, 0.9074, 0.4095, 0.9043, 0.4047, 0.8368, 0.4519, 0.8399, 0.1299, 0.4592, 0.0, 0.4459, 0.002725, 0.4303, 0.06964, 0.4241, 0.4818, 0.5944, 0.6146, 0.5627, 0.5637, 0.6097, 0.4905, 0.6116, 0.4095, 0.8221, 0.4567, 0.8252, 0.4519, 0.8399, 0.4047, 0.8368, 0.2753, 0.7153, 0.3262, 0.7153, 0.3262, 0.7845, 0.2753, 0.7845, 0.3262, 0.8075, 0.2753, 0.8075, 0.2753, 0.7845, 0.3262, 0.7845, 0.003191, 0.9048, 0.04177, 0.9126, 0.04533, 0.9458, 0.00675, 0.938, 0.03961, 0.5456, 0.1446, 0.556, 0.1422, 0.585, 0.05196, 0.5637, 0.44, 0.4197, 0.4047, 0.4211, 0.4086, 0.4018, 0.4361, 0.4008, 0.09544, 0.7927, 0.1137, 0.8179, 0.09385, 0.8219, 0.07964, 0.8023, 0.1137, 0.8179, 0.1137, 0.8535, 0.09385, 0.8495, 0.09385, 0.8219, 0.1137, 0.8535, 0.09544, 0.8786, 0.07964, 0.8691, 0.09385, 0.8495, 0.5565, 0.4022, 0.5918, 0.4022, 0.587, 0.4211, 0.5596, 0.4211, 0.7, 0.4103, 0.6735, 0.4244, 0.6693, 0.4034, 0.69, 0.3924, 0.6735, 0.4244, 0.6381, 0.4244, 0.6418, 0.4034, 0.6693, 0.4034, 0.6381, 0.4244, 0.6146, 0.4103, 0.6235, 0.3924, 0.6418, 0.4034, 0.467, 0.8206, 0.4531, 0.8214, 0.44, 0.4197, 0.467, 0.4183, 0.671, 0.7483, 0.6527, 0.7483, 0.6381, 0.4244, 0.6735, 0.4244, 0.5851, 3.019e-05, 0.5969, 3.8e-08, 0.6146, 0.4021, 0.5918, 0.4022, 0.5668, 3.018e-05, 0.5851, 3.019e-05, 0.5918, 0.4022, 0.5565, 0.4022, 0.5528, 0.0, 0.5668, 3.018e-05, 0.5565, 0.4022, 0.5293, 0.4021, 0.1959, 0.8156, 0.178, 0.8164, 0.1469, 0.4154, 0.1816, 0.4139, 0.2113, 0.8166, 0.1959, 0.8156, 0.1816, 0.4139, 0.2113, 0.4159, 0.4531, 0.8214, 0.4348, 0.8221, 0.4047, 0.4211, 0.44, 0.4197, 0.7512, 0.4018, 0.7486, 0.4207, 0.7253, 0.4207, 0.7213, 0.4018, 0.7213, 0.4018, 0.7253, 0.4207, 0.7103, 0.4207, 0.702, 0.4018, 0.7243, 0.4323, 0.7262, 0.4211, 0.7495, 0.4207, 0.7542, 0.4318, 0.7742, 0.4363, 0.782, 0.4175, 0.7998, 0.4173, 0.7971, 0.4361, 0.7971, 0.4361, 0.7998, 0.4173, 0.8231, 0.4175, 0.827, 0.4363, 0.7742, 0.01942, 0.7813, 0.0, 0.8008, 0.001551, 0.7993, 0.02141, 0.7993, 0.02141, 0.8008, 0.001551, 0.8237, 0.0008729, 0.8287, 0.02054, 0.7742, 0.4018, 0.7665, 0.4207, 0.7486, 0.4207, 0.7512, 0.4018, 0.7573, 2.019e-05, 0.7742, 0.4018, 0.7512, 0.4018, 0.7479, 9.501e-09, 0.8167, 0.4173, 0.7993, 0.02141, 0.8287, 0.02054, 0.8287, 0.417, 0.8064, 0.4165, 0.7742, 0.01942, 0.7993, 0.02141, 0.8167, 0.4173, 0.8059, 0.8384, 0.7971, 0.4361, 0.827, 0.4363, 0.8181, 0.8385, 0.7965, 0.8385, 0.7742, 0.4363, 0.7971, 0.4361, 0.8059, 0.8384, 0.742, 0.7794, 0.7243, 0.4323, 0.7542, 0.4318, 0.7542, 0.7792, 0.7329, 0.7844, 0.702, 0.4445, 0.7243, 0.4323, 0.742, 0.7794, 0.7479, 9.501e-09, 0.7512, 0.4018, 0.7213, 0.4018, 0.7357, 0.0, 0.09385, 0.8495, 0.07964, 0.8691, 0.07819, 0.864, 0.09021, 0.8474, 0.7463, 0.9386, 0.7463, 0.957, 0.739, 0.954, 0.739, 0.9417, 0.715, 0.97, 0.702, 0.957, 0.7094, 0.954, 0.718, 0.9627, 0.07964, 0.8023, 0.09385, 0.8219, 0.09021, 0.824, 0.07819, 0.8074, 0.04533, 0.8495, 0.04533, 0.8218, 0.04916, 0.824, 0.04916, 0.8474, 0.702, 0.9386, 0.715, 0.9256, 0.718, 0.933, 0.7094, 0.9417, 0.07964, 0.8691, 0.05954, 0.8691, 0.06119, 0.8639, 0.07819, 0.864, 0.7333, 0.9256, 0.7463, 0.9386, 0.739, 0.9417, 0.7303, 0.933, 0.7333, 0.97, 0.715, 0.97, 0.718, 0.9627, 0.7303, 0.9627, 0.7463, 0.957, 0.7333, 0.97, 0.7303, 0.9627, 0.739, 0.954, 0.09385, 0.8219, 0.09385, 0.8495, 0.09021, 0.8474, 0.09021, 0.824, 0.04533, 0.8218, 0.05954, 0.8023, 0.06119, 0.8074, 0.04916, 0.824, 0.702, 0.957, 0.702, 0.9386, 0.7094, 0.9417, 0.7094, 0.954, 0.05954, 0.8023, 0.07964, 0.8023, 0.07819, 0.8074, 0.06119, 0.8074, 0.05954, 0.8691, 0.04533, 0.8495, 0.04916, 0.8474, 0.06119, 0.8639, 0.715, 0.9256, 0.7333, 0.9256, 0.7303, 0.933, 0.718, 0.933, 0.5947, 0.8002, 0.6144, 0.8003, 0.6117, 0.8109, 0.5964, 0.8109, 0.6628, 0.9849, 0.6526, 0.9708, 0.6637, 0.9686, 0.6716, 0.9795, 0.6526, 0.9708, 0.6526, 0.951, 0.6637, 0.9532, 0.6637, 0.9686, 0.6526, 0.951, 0.6628, 0.937, 0.6716, 0.9423, 0.6637, 0.9532, 0.902, 0.8519, 0.9216, 0.8519, 0.919, 0.8624, 0.9037, 0.8624, 0.8904, 0.1641, 0.9052, 0.1563, 0.9075, 0.168, 0.896, 0.1741, 0.9052, 0.1563, 0.9249, 0.1563, 0.9228, 0.168, 0.9075, 0.168, 0.9249, 0.1563, 0.938, 0.1641, 0.933, 0.1741, 0.9228, 0.168, 0.5796, 0.6118, 0.5947, 0.6116, 0.5947, 0.8002, 0.5796, 0.8004, 0.8976, 0.0, 0.9173, 4.75e-09, 0.9249, 0.1563, 0.9052, 0.1563, 0.9216, 0.6632, 0.9343, 0.6632, 0.9343, 0.8519, 0.9216, 0.8519, 0.902, 0.6632, 0.9216, 0.6632, 0.9216, 0.8519, 0.902, 0.8519, 0.8868, 0.6632, 0.902, 0.6632, 0.902, 0.8519, 0.8868, 0.8519, 0.6851, 0.9355, 0.6658, 0.936, 0.6658, 0.7488, 0.6851, 0.7483, 0.7016, 0.9368, 0.6851, 0.9355, 0.6851, 0.7483, 0.7016, 0.7497, 0.5947, 0.6116, 0.6144, 0.6116, 0.6144, 0.8003, 0.5947, 0.8002, 0.116, 0.5955, 0.1174, 0.585, 0.1304, 0.585, 0.1326, 0.5955, 0.1326, 0.5955, 0.1304, 0.585, 0.1387, 0.585, 0.1433, 0.5955, 0.7708, 0.7391, 0.7694, 0.7453, 0.7564, 0.7447, 0.7542, 0.7383, 0.9782, 0.6058, 0.9739, 0.6163, 0.964, 0.6164, 0.9655, 0.6059, 0.9655, 0.6059, 0.964, 0.6164, 0.951, 0.6164, 0.9488, 0.6059, 0.9611, 0.3708, 0.9571, 0.3816, 0.9462, 0.3807, 0.9471, 0.3697, 0.9471, 0.3697, 0.9462, 0.3807, 0.9335, 0.3811, 0.9308, 0.3701, 0.1031, 0.5955, 0.1074, 0.585, 0.1174, 0.585, 0.116, 0.5955, 0.1031, 0.784, 0.1031, 0.5955, 0.116, 0.5955, 0.116, 0.784, 0.9471, 0.1827, 0.9471, 0.3697, 0.9308, 0.3701, 0.9308, 0.1831, 0.9611, 0.1839, 0.9611, 0.3708, 0.9471, 0.3697, 0.9471, 0.1827, 0.9655, 0.4175, 0.9655, 0.6059, 0.9488, 0.6059, 0.9488, 0.4175, 0.9782, 0.4173, 0.9782, 0.6058, 0.9655, 0.6059, 0.9655, 0.4175, 0.7708, 0.5829, 0.7708, 0.7391, 0.7542, 0.7383, 0.7542, 0.5821, 0.1326, 0.784, 0.1326, 0.5955, 0.1433, 0.5955, 0.1433, 0.784, 0.116, 0.784, 0.116, 0.5955, 0.1326, 0.5955, 0.1326, 0.784, 0.6637, 0.9532, 0.6716, 0.9423, 0.6724, 0.9452, 0.6657, 0.9544, 0.8219, 0.9516, 0.8079, 0.9656, 0.8064, 0.9619, 0.8182, 0.95, 0.7742, 0.9516, 0.7742, 0.9317, 0.7779, 0.9333, 0.7779, 0.95, 0.6716, 0.9795, 0.6637, 0.9686, 0.6657, 0.9674, 0.6724, 0.9767, 0.6907, 0.9532, 0.6907, 0.9687, 0.6886, 0.9675, 0.6886, 0.9544, 0.7881, 0.9177, 0.8079, 0.9177, 0.8064, 0.9214, 0.7897, 0.9214, 0.6716, 0.9423, 0.6828, 0.9423, 0.6819, 0.9452, 0.6724, 0.9452, 0.8219, 0.9317, 0.8219, 0.9516, 0.8182, 0.95, 0.8182, 0.9333, 0.7881, 0.9656, 0.7742, 0.9516, 0.7779, 0.95, 0.7897, 0.9619, 0.8079, 0.9656, 0.7881, 0.9656, 0.7897, 0.9619, 0.8064, 0.9619, 0.6637, 0.9686, 0.6637, 0.9532, 0.6657, 0.9544, 0.6657, 0.9674, 0.6907, 0.9687, 0.6828, 0.9796, 0.6819, 0.9767, 0.6886, 0.9675, 0.7742, 0.9317, 0.7881, 0.9177, 0.7897, 0.9214, 0.7779, 0.9333, 0.6828, 0.9796, 0.6716, 0.9795, 0.6724, 0.9767, 0.6819, 0.9767, 0.6828, 0.9423, 0.6907, 0.9532, 0.6886, 0.9544, 0.6819, 0.9452, 0.8079, 0.9177, 0.8219, 0.9317, 0.8182, 0.9333, 0.8064, 0.9214, 0.1031, 0.7449, 0.07969, 0.7433, 0.07665, 0.6813, 0.1031, 0.6645, 0.552, 0.7414, 0.5796, 0.7558, 0.5683, 0.7819, 0.5347, 0.7574, 0.5796, 0.7558, 0.552, 0.7414, 0.5552, 0.6673, 0.5796, 0.6606, 0.5796, 0.6606, 0.5552, 0.6673, 0.5449, 0.6472, 0.5778, 0.6206, 0.6622, 0.8842, 0.6146, 0.8831, 0.6181, 0.7875, 0.6658, 0.7885, 0.1469, 0.8167, 0.1945, 0.8166, 0.1945, 0.8914, 0.1469, 0.8915, 0.8868, 0.8624, 0.9248, 0.8624, 0.9172, 0.9505, 0.8944, 0.9505, 0.07969, 0.7433, 0.1031, 0.7449, 0.09831, 0.7755, 0.06669, 0.7585, 0.6658, 0.7885, 0.6181, 0.7875, 0.6262, 0.7483, 0.6624, 0.7491, 0.1469, 0.8915, 0.1945, 0.8914, 0.1925, 0.9102, 0.1564, 0.9102, 0.02774, 0.7623, 0.01323, 0.7927, 0.0009501, 0.7547, 0.01479, 0.7457, 0.06669, 0.7585, 0.09831, 0.7755, 0.01323, 0.7927, 0.02774, 0.7623, 0.858, 0.4099, 0.8287, 0.4113, 0.8403, 0.3738, 0.858, 0.373, 0.5778, 0.6206, 0.5449, 0.6472, 0.5084, 0.6447, 0.4933, 0.6116, 0.3967, 0.9481, 0.3828, 0.9486, 0.3824, 0.9167, 0.3963, 0.9163, 0.4047, 0.9684, 0.3829, 0.9692, 0.3828, 0.9486, 0.3967, 0.9481, 0.4933, 0.6116, 0.5084, 0.6447, 0.4972, 0.6637, 0.4828, 0.6559, 0.4031, 0.5691, 0.3813, 0.5689, 0.3887, 0.5232, 0.4026, 0.5233, 0.4028, 0.487, 0.3889, 0.4868, 0.3813, 0.3903, 0.4031, 0.3905, 0.4828, 0.6559, 0.4972, 0.6637, 0.4977, 0.6955, 0.4818, 0.692, 0.4026, 0.5233, 0.3887, 0.5232, 0.3889, 0.4868, 0.4028, 0.487, 0.01479, 0.7457, 0.0009501, 0.7547, 0.0, 0.7244, 0.01527, 0.7188, 0.9485, 0.6595, 0.9485, 0.635, 0.9658, 0.6311, 0.9658, 0.6556, 0.01527, 0.7188, 0.0, 0.7244, 0.01179, 0.6433, 0.03562, 0.6376, 0.3963, 0.9163, 0.3824, 0.9167, 0.3829, 0.8228, 0.4047, 0.8221, 0.4818, 0.692, 0.4977, 0.6955, 0.5166, 0.7908, 0.4918, 0.789, 0.09226, 0.6444, 0.05998, 0.6706, 0.05366, 0.6506, 0.08594, 0.6243, 0.6146, 0.8831, 0.6622, 0.8842, 0.6647, 0.9113, 0.617, 0.9102, 0.1945, 0.8668, 0.1945, 0.8166, 0.2111, 0.8166, 0.2111, 0.8668, 0.1031, 0.6645, 0.07665, 0.6813, 0.05998, 0.6706, 0.09226, 0.6444, 0.5281, 0.7825, 0.5617, 0.807, 0.5247, 0.8303, 0.4911, 0.8059, 0.5347, 0.7574, 0.5683, 0.7819, 0.5617, 0.807, 0.5281, 0.7825, 0.617, 0.9102, 0.6647, 0.9113, 0.6658, 0.937, 0.6181, 0.936, 0.8868, 0.9982, 0.8868, 0.9505, 0.9123, 0.9523, 0.9123, 1.0, 0.05039, 0.6107, 0.01811, 0.637, 0.001485, 0.6112, 0.03377, 0.585, 0.6146, 0.937, 0.6526, 0.944, 0.6526, 0.9879, 0.6146, 0.981, 0.03614, 0.9458, 0.03614, 0.996, 1.894e-08, 0.996, 0.0, 0.9458, 0.08594, 0.6243, 0.05366, 0.6506, 0.01811, 0.637, 0.05039, 0.6107, 0.1571, 0.979, 0.1469, 0.9456, 0.1747, 0.9419, 0.1836, 0.9696, 0.9782, 0.6171, 0.9811, 0.5888, 0.9939, 0.5887, 1.0, 0.6171, 0.2401, 0.9479, 0.2334, 0.9699, 0.2113, 0.9591, 0.2198, 0.9318, 0.5099, 0.9233, 0.5041, 0.9549, 0.4876, 0.9549, 0.4818, 0.9233, 0.8834, 0.373, 0.8834, 0.3999, 0.858, 0.4036, 0.858, 0.3767, 0.9939, 0.5887, 0.9811, 0.5888, 0.9941, 0.5633, 1.0, 0.5633, 0.4883, 0.4107, 0.4883, 0.418, 0.4811, 0.4187, 0.4811, 0.4114, 0.2113, 0.9591, 0.2334, 0.9699, 0.2401, 0.9981, 0.2342, 0.9993, 0.1747, 0.9419, 0.1469, 0.9456, 0.1768, 0.9102, 0.1836, 0.9134, 0.4876, 0.9549, 0.5041, 0.9549, 0.4996, 0.9933, 0.492, 0.9933, 0.9628, 0.764, 0.9875, 0.7638, 0.9878, 0.7737, 0.9631, 0.7738, 0.4748, 0.4266, 0.4748, 0.4022, 0.4811, 0.4008, 0.4811, 0.4251, 0.969, 0.7878, 0.9868, 0.7851, 0.9814, 0.8526, 0.9703, 0.8543, 0.982, 0.6788, 0.9707, 0.6789, 0.9769, 0.6632, 0.9878, 0.6661, 0.8848, 0.9804, 0.8768, 0.9806, 0.8778, 0.8987, 0.883, 0.8986, 0.7708, 0.8399, 0.7629, 0.8399, 0.7652, 0.758, 0.7704, 0.758, 0.7708, 0.8536, 0.7629, 0.8536, 0.7629, 0.8436, 0.7708, 0.8437, 0.4811, 0.4008, 0.489, 0.4008, 0.489, 0.4107, 0.4811, 0.4107, 0.963, 0.7774, 0.9871, 0.7738, 0.9869, 0.782, 0.9628, 0.7856, 0.9691, 0.7603, 0.9874, 0.7601, 0.9875, 0.7638, 0.9628, 0.764, 0.9707, 0.6789, 0.982, 0.6788, 0.9874, 0.7601, 0.9691, 0.7603, 0.7708, 0.8437, 0.7629, 0.8436, 0.7629, 0.8399, 0.7708, 0.8399, 0.4813, 0.4376, 0.4813, 0.446, 0.4748, 0.446, 0.4748, 0.4376, 0.9628, 0.7856, 0.9869, 0.782, 0.9868, 0.7851, 0.969, 0.7878, 0.4802, 0.4266, 0.4802, 0.4376, 0.4748, 0.4376, 0.4748, 0.4266, 0.883, 0.8986, 0.8778, 0.8987, 0.8796, 0.883, 0.8848, 0.8829, 0.7704, 0.758, 0.7652, 0.758, 0.7633, 0.7453, 0.7685, 0.7453, 0.9703, 0.8543, 0.9814, 0.8526, 0.9871, 0.8623, 0.9765, 0.8664, 0.8807, 0.3442, 0.8287, 0.3509, 0.8289, 0.1894, 0.8804, 0.1827, 0.8807, 0.3442, 0.8843, 0.3453, 0.873, 0.3564, 0.8704, 0.3551, 0.8287, 0.3509, 0.8807, 0.3442, 0.8704, 0.3551, 0.8375, 0.3594, 0.9166, 0.3742, 0.9235, 0.3743, 0.9263, 0.386, 0.9197, 0.3859, 0.8843, 0.1844, 0.8843, 0.3453, 0.8807, 0.3442, 0.8804, 0.1827, 0.9166, 0.3742, 0.9217, 0.1832, 0.9308, 0.1833, 0.9235, 0.3743, 0.8375, 0.3594, 0.8704, 0.3551, 0.8668, 0.3699, 0.8536, 0.373, 0.4778, 0.4632, 0.4758, 0.4631, 0.4748, 0.446, 0.4778, 0.4461, 0.9197, 0.3859, 0.9263, 0.386, 0.9308, 0.4047, 0.9266, 0.4048, 0.2431, 0.9456, 0.2401, 0.945, 0.2436, 0.9326, 0.2465, 0.9318, 0.9166, 0.3742, 0.9197, 0.3859, 0.9113, 0.3857, 0.9082, 0.374, 0.9217, 0.1832, 0.9166, 0.3742, 0.9082, 0.374, 0.9099, 0.1829, 0.25, 0.9449, 0.258, 0.9715, 0.2512, 0.9717, 0.2431, 0.9456, 0.2465, 0.9318, 0.25, 0.9449, 0.2431, 0.9456, 0.9099, 0.1829, 0.9082, 0.374, 0.9026, 0.3742, 0.9031, 0.1831, 0.2631, 0.9855, 0.258, 0.9715, 0.2633, 0.9686, 0.2677, 0.9849, 0.258, 0.9715, 0.25, 0.9449, 0.2598, 0.9534, 0.2633, 0.9686, 0.827, 0.8528, 0.8271, 0.6641, 0.8799, 0.6642, 0.8802, 0.8528, 0.4705, 0.592, 0.4739, 0.6037, 0.4708, 0.6038, 0.467, 0.592, 0.8802, 0.8528, 0.871, 0.8644, 0.8373, 0.8644, 0.827, 0.8528, 0.6953, 0.9911, 0.6933, 0.9764, 0.6992, 0.9731, 0.7016, 0.9869, 0.4702, 0.4008, 0.4748, 0.4008, 0.4705, 0.592, 0.467, 0.592, 0.8868, 0.8521, 0.8802, 0.8528, 0.8799, 0.6642, 0.8868, 0.6632, 0.871, 0.8644, 0.8545, 0.8829, 0.841, 0.8812, 0.8373, 0.8644, 0.4739, 0.6037, 0.4748, 0.6208, 0.4712, 0.6208, 0.4708, 0.6038, 0.6933, 0.9764, 0.6921, 0.9494, 0.6956, 0.9494, 0.6992, 0.9731, 0.6921, 0.9494, 0.6994, 0.9368, 0.7016, 0.938, 0.6956, 0.9494, 0.8883, 0.3739, 0.8967, 0.3739, 0.8998, 0.3856, 0.8914, 0.3856, 0.8843, 0.1827, 0.8962, 0.1827, 0.8967, 0.3739, 0.8883, 0.3739, 0.9318, 0.8886, 0.9248, 0.89, 0.9296, 0.8666, 0.9333, 0.8624, 0.9333, 0.9027, 0.9248, 0.89, 0.9318, 0.8886, 0.8962, 0.1827, 0.9031, 0.1831, 0.9026, 0.3742, 0.8967, 0.3739, 0.8967, 0.3739, 0.9026, 0.3742, 0.9064, 0.3856, 0.8998, 0.3856, 0.2674, 0.9712, 0.2633, 0.9686, 0.2598, 0.9534, 0.2677, 0.9444, 0.4566, 0.9612, 0.4047, 0.9606, 0.4047, 0.9074, 0.4566, 0.908, 0.3793, 0.961, 0.3262, 0.9611, 0.3262, 0.901, 0.3793, 0.9009, 0.9021, 0.6485, 0.9021, 0.6002, 0.9485, 0.6112, 0.9485, 0.6595, 0.827, 0.8829, 0.8768, 0.8829, 0.8768, 0.9605, 0.827, 0.9605, 0.7742, 0.9177, 0.7742, 0.8437, 0.8245, 0.8385, 0.8245, 0.9125, 0.04533, 0.9527, 0.04533, 0.8786, 0.09537, 0.884, 0.09537, 0.9581, 0.9756, 0.1436, 0.9623, 0.1436, 0.9623, 0.0001142, 0.9756, 0.000131, 0.938, 0.0, 0.9492, 0.0009259, 0.9492, 0.1432, 0.938, 0.1423, 0.9492, 0.0009259, 0.9623, 0.0005805, 0.9623, 0.1429, 0.9492, 0.1432, 0.6118, 0.9544, 0.6015, 0.9544, 0.6015, 0.8109, 0.6118, 0.8109, 0.6015, 0.9544, 0.5882, 0.9544, 0.5882, 0.8109, 0.6015, 0.8109, 0.5882, 0.9544, 0.5796, 0.9544, 0.5796, 0.8109, 0.5882, 0.8109, 0.5323, 0.8303, 0.5456, 0.8303, 0.5514, 0.9492, 0.538, 0.9492, 0.9858, 0.1434, 0.9756, 0.1436, 0.9756, 0.000131, 0.9858, 0.0, 0.4641, 0.968, 0.4641, 0.8221, 0.4737, 0.8221, 0.4737, 0.968, 0.4737, 0.968, 0.4737, 0.8221, 0.4799, 0.8221, 0.4799, 0.968, 0.467, 0.7417, 0.467, 0.6208, 0.4766, 0.6212, 0.4766, 0.7422, 0.9952, 0.4173, 0.9952, 0.5632, 0.9878, 0.5633, 0.9878, 0.4174, 0.9878, 0.4174, 0.9878, 0.5633, 0.9782, 0.5633, 0.9782, 0.4174, 0.5602, 0.9751, 0.5602, 0.8303, 0.5683, 0.831, 0.5683, 0.9757, 0.5683, 0.9757, 0.5683, 0.831, 0.5777, 0.8308, 0.5777, 0.9755, 0.4567, 0.968, 0.4567, 0.8221, 0.4641, 0.8221, 0.4641, 0.968, 0.9449, 0.1432, 0.9546, 0.1433, 0.9541, 0.1478, 0.9471, 0.1478, 0.9308, 0.4045, 0.9308, 0.3911, 0.9353, 0.393, 0.9353, 0.4027, 0.9536, 0.3816, 0.9631, 0.3911, 0.9586, 0.393, 0.9517, 0.3861, 0.9402, 0.3816, 0.9536, 0.3816, 0.9517, 0.3861, 0.9421, 0.3861, 0.938, 0.1661, 0.938, 0.1527, 0.9421, 0.1546, 0.9421, 0.1643, 0.5514, 0.9492, 0.5602, 0.9545, 0.5557, 0.9565, 0.5493, 0.9527, 0.9631, 0.4045, 0.9536, 0.414, 0.9517, 0.4095, 0.9586, 0.4027, 0.9546, 0.1756, 0.9449, 0.1756, 0.9471, 0.1711, 0.9541, 0.1711, 0.528, 0.9545, 0.538, 0.9492, 0.5397, 0.9527, 0.5325, 0.9565, 0.9402, 0.414, 0.9308, 0.4045, 0.9353, 0.4027, 0.9421, 0.4095, 0.938, 0.1527, 0.9449, 0.1432, 0.9471, 0.1478, 0.9421, 0.1546, 0.9308, 0.3911, 0.9402, 0.3816, 0.9421, 0.3861, 0.9353, 0.393, 0.9631, 0.3911, 0.9631, 0.4045, 0.9586, 0.4027, 0.9586, 0.393, 0.9449, 0.1756, 0.938, 0.1661, 0.9421, 0.1643, 0.9471, 0.1711, 0.538, 0.9492, 0.5514, 0.9492, 0.5493, 0.9527, 0.5397, 0.9527, 0.9536, 0.414, 0.9402, 0.414, 0.9421, 0.4095, 0.9517, 0.4095])
me_cube.materials.append(mat_material)
me_cube.materials.append(mat_handle)
me_cube.materials.append(mat_barrel)
me_cube.materials.append(mat_shinymetal)
me_cube.materials.append(mat_shinymetal2)
me_cube.materials.append(mat_cyl_green)
me_cube.use_remesh_preserve_volume = False
me_cube.use_remesh_preserve_attributes = False
me_cube.use_mirror_vertex_groups = False
me_cube.update()

# ---- objects
ob_main = bpy.data.objects.new('main', me_cube)
ob_light = bpy.data.objects.new('Light', light_light)
ob_camera = bpy.data.objects.new('Camera', cam_camera)
ob_empty = bpy.data.objects.new('Empty', None)

# ---- transforms, parenting, visibility, modifiers, constraints
ob_main.location = (0.0, 0.0, 0.0)
ob_main.lock_rotations_4d = False
ob_main.empty_display_type = 'ARROWS'
ob_main.lineart.crease_threshold = 0.0
ob_light.location = (4.076, 1.005, 5.904)
ob_light.rotation_euler = (0.6503, 0.05522, 1.866)
ob_light.lock_rotations_4d = False
ob_light.empty_display_type = 'ARROWS'
ob_light.color = (0.0, 0.0, 0.0, 0.0)
ob_light.lineart.crease_threshold = 0.0
ob_camera.location = (7.359, -6.926, 4.958)
ob_camera.rotation_euler = (1.109, 0.0, 0.8149)
ob_camera.lock_rotations_4d = False
ob_camera.empty_display_type = 'ARROWS'
ob_camera.color = (0.0, 0.0, 0.0, 0.0)
ob_camera.display_type = 'WIRE'
ob_camera.lineart.crease_threshold = 0.0
ob_empty.location = (6.544e-18, -0.9529, 0.02947)
ob_empty.rotation_euler = (1.571, -0.0, 1.571)
ob_empty.scale = (1.641, 1.641, 1.641)
ob_empty.empty_display_type = 'IMAGE'
ob_empty.empty_display_size = 5.0
ob_empty.empty_image_depth = 'BACK'
ob_empty.show_empty_image_perspective = False
ob_empty.empty_image_side = 'FRONT'
ob_empty.color = (1.0, 1.0, 1.0, 0.8276)
ob_empty.lineart.crease_threshold = 0.0

# ---- collection membership
col_collection.objects.link(ob_main)
col_collection.objects.link(ob_light)
col_collection.objects.link(ob_camera)
col_collection.objects.link(ob_empty)

# ---- scene / render settings (as saved in the file)
scene.camera = ob_camera
scene.frame_start = 1; scene.frame_end = 250; scene.frame_set(1)
scene.render.engine = 'CYCLES'
scene.cycles.use_denoising = False
scene.cycles.samples = 128
scene.cycles.sampling_pattern = 'TABULATED_SOBOL'
scene.cycles.use_adaptive_sampling = False
scene.cycles.use_light_tree = False
scene.eevee.use_gtao = True
scene.view_settings.view_transform = 'Filmic'
bpy.context.view_layer.update()
